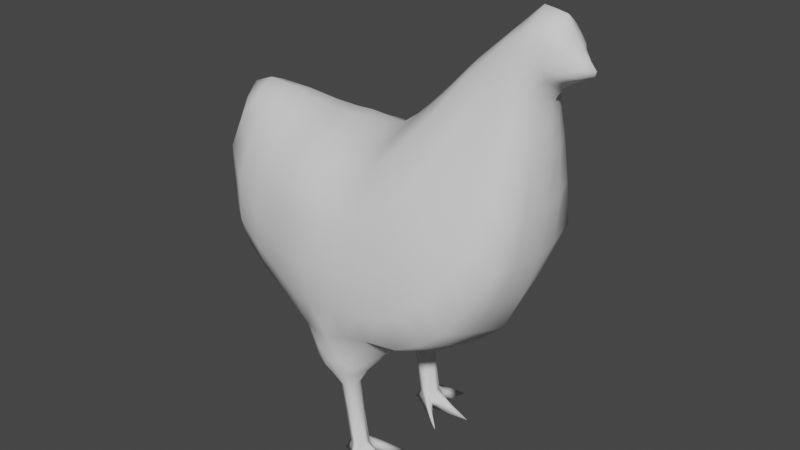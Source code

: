# Source: Chicken.blend  (saved by Blender 2.81.16; exported with 4.5.12 LTS)
import bpy
from mathutils import Matrix  # noqa: F401  (used for matrix-valued properties, if any)

bpy.ops.wm.read_factory_settings(use_empty=True)
scene = bpy.context.scene
scene.name = 'Scene'

# ---- collections
col_collection = bpy.data.collections.new('Collection'); scene.collection.children.link(col_collection)

# ---- world
world_world = bpy.data.worlds.new('World'); scene.world = world_world
world_world.use_nodes = True; world_world.node_tree.nodes.clear()
_N = world_world.node_tree.nodes; _L = world_world.node_tree.links
n0 = _N.new('ShaderNodeOutputWorld'); n0.name = 'World Output'; n0.location = (300, 300)
n1 = _N.new('ShaderNodeBackground'); n1.name = 'Background'; n1.location = (10, 300)
n1.inputs[0].default_value = (0.05088, 0.05088, 0.05088, 1.0)
_L.new(n1.outputs[0], n0.inputs[0])
n0.is_active_output = True
world_world.color = (0.05088, 0.05088, 0.05088)
world_world.use_sun_shadow = False
world_world.sun_shadow_jitter_overblur = 0.0

# ---- meshes
me_cube_001 = bpy.data.meshes.new('Cube.001')
me_cube_001.from_pydata([(-1.743, -1.323, -1.401), (-0.8967, -1.192, 1.119), (-0.7848, -1.389, -1.531), (-0.1731, -1.257, 1.004), (0.2255, -1.161, -1.787), (0.3676, -1.15, 1.061), (1.332, -0.9891, -1.234), (1.0, -0.9154, 1.16), (1.943, -0.8426, -0.5893), (1.932, -0.4857, 1.459), (-2.551, -1.235, -0.8485), (-1.439, -1.028, 1.617), (-3.198, -0.9799, 0.2872), (-1.876, -0.794, 2.154), (-3.23, -0.6492, 1.814), (-2.291, -0.5374, 2.77), (-3.243, -0.4354, 2.574), (-2.802, -0.3684, 3.35), (-3.379, -0.3374, 2.903), (-3.207, -0.3308, 3.598), (-3.549, -0.2973, 2.984), (-3.504, -0.2947, 3.578), (-3.71, -0.2141, 3.024), (-3.702, -0.2162, 3.375), (-1.316, -1.5, -0.1756), (-0.5033, -1.55, -0.4087), (0.3638, -1.468, -0.429), (1.248, -1.23, -0.0704), (2.233, -0.7395, 0.6565), (-2.021, -1.387, 0.3473), (-2.517, -1.07, 1.232), (-2.765, -0.7321, 2.241), (-3.023, -0.5286, 2.941), (-3.32, -0.4175, 3.235), (-3.535, -0.3512, 3.234), (-3.732, -0.223, 3.177), (-0.9664, -0.7549, -2.139), (-0.3666, -1.318, -2.167), (0.06659, -0.933, -2.372), (-0.3663, -0.413, -2.432), (-0.6629, -0.9363, -2.658), (-0.4755, -0.7653, -2.749), (-0.3164, -0.9522, -2.759), (-0.528, -1.134, -2.699), (-0.7791, -1.197, -2.225), (-0.6416, -1.051, -2.676), (-0.6082, -0.8208, -2.699), (-0.7954, -0.4572, -2.342), (-0.3792, -1.063, -2.73), (-0.1747, -1.213, -2.399), (-0.1295, -0.583, -2.481), (-0.366, -0.8157, -2.758), (-0.7686, -0.8332, -3.8), (-0.6461, -0.7774, -3.809), (-0.5493, -0.8225, -3.81), (-0.5026, -0.9528, -3.811), (-0.5595, -1.049, -3.805), (-0.7009, -1.121, -3.798), (-0.8003, -1.032, -3.795), (-0.8075, -0.936, -3.793), (-0.7845, -0.8403, -4.126), (-1.216, -0.3848, -4.134), (-0.5652, -0.8296, -4.135), (-0.3343, -0.9447, -4.136), (-0.5754, -1.056, -4.13), (-0.98, -1.565, -4.124), (-0.8162, -1.039, -4.12), (-1.493, -0.9431, -4.118), (-1.969, -0.696, -1.632), (-1.097, -1.435, 0.4879), (-0.1465, -0.6637, 1.284), (-0.6508, -1.521, -1.03), (-1.225, -1.403, -1.425), (-0.5446, -1.221, 1.02), (0.3501, -0.6146, 1.353), (0.3215, -1.395, -1.101), (-0.3596, -1.334, -1.77), (0.1036, -1.224, 1.045), (0.9634, -0.4834, 1.411), (1.289, -1.188, -0.6952), (0.8583, -1.048, -1.495), (0.6564, -1.041, 1.081), (1.976, -0.2667, 1.587), (2.096, -0.8625, -0.0365), (1.496, -0.6915, 1.326), (1.701, -0.9578, -0.9389), (-2.665, -0.6543, -1.045), (-1.714, -1.271, 1.012), (-1.178, -1.128, 1.357), (-2.153, -1.285, -1.183), (-3.265, -0.5129, 0.2069), (-2.178, -0.9846, 1.724), (-1.666, -0.9108, 1.877), (-2.882, -1.087, -0.2867), (-3.339, -0.3524, 1.824), (-2.516, -0.6637, 2.525), (-2.077, -0.6667, 2.464), (-3.232, -0.8056, 1.078), (-3.325, -0.2453, 2.523), (-2.906, -0.4666, 3.163), (-2.553, -0.4378, 3.062), (-3.222, -0.5245, 2.256), (-3.434, -0.1866, 2.803), (-3.267, -0.3797, 3.42), (-3.007, -0.3471, 3.498), (-3.303, -0.3776, 2.773), (-3.589, -0.1651, 2.918), (-3.52, -0.331, 3.401), (-3.357, -0.3143, 3.594), (-3.463, -0.3178, 2.957), (-3.799, -0.1217, 3.008), (-3.719, -0.2213, 3.282), (-3.614, -0.255, 3.471), (-3.635, -0.2566, 3.005), (-0.8413, -0.6394, 1.417), (0.3438, -0.6815, -2.195), (1.46, -0.5503, -1.517), (2.025, -0.4629, -0.587), (-1.367, -0.5374, 1.87), (-1.778, -0.4189, 2.33), (-2.203, -0.2804, 2.85), (-2.754, -0.1913, 3.402), (-3.189, -0.1666, 3.726), (-3.518, -0.1521, 3.689), (-3.738, -0.1196, 3.378), (-1.547, -1.51, -0.8683), (-0.3429, -1.476, 0.2974), (0.3768, -1.389, 0.3134), (1.127, -1.177, 0.5558), (2.122, -0.5969, 1.147), (-2.313, -1.402, -0.3065), (-2.888, -1.092, 0.7225), (-3.009, -0.7315, 1.984), (-3.138, -0.5164, 2.728), (-3.346, -0.4007, 3.056), (-3.538, -0.3434, 3.097), (-3.722, -0.2218, 3.088), (-3.87, -0.1172, 3.149), (-3.432, -0.3852, 3.245), (-3.629, -0.2952, 3.207), (-3.172, -0.4697, 3.119), (-2.888, -0.6136, 2.631), (-2.655, -0.8928, 1.75), (-1.682, -1.452, 0.04903), (-2.303, -1.253, 0.7558), (1.767, -1.054, 0.2498), (2.398, -0.3738, 0.8871), (0.7957, -1.35, -0.2793), (-0.9178, -1.529, -0.3081), (-0.07162, -1.549, -0.4656), (-0.8747, -1.169, -1.902), (-0.6071, -1.281, -2.155), (-0.06735, -1.121, -2.391), (-0.2595, -0.5164, -2.467), (-0.8818, -0.5399, -2.289), (-0.112, -1.295, -2.006), (-0.01035, -0.2269, -2.436), (-0.5431, -0.7889, -2.725), (-0.3374, -0.8827, -2.759), (-0.4519, -1.105, -2.715), (-0.6578, -0.9947, -2.665), (-0.481, -1.24, -2.447), (-0.4545, -0.6148, -2.555), (-0.7963, -0.9122, -2.403), (-0.1416, -0.949, -2.571), (-0.8591, -1.064, -2.195), (-0.5899, -1.099, -2.688), (-0.7048, -1.141, -2.428), (-0.6394, -0.8766, -2.676), (-0.6127, -0.3834, -2.379), (-0.6917, -0.7023, -2.48), (-0.3426, -1.008, -2.744), (-0.2489, -1.274, -2.325), (-0.2652, -1.152, -2.528), (0.009511, -0.6932, -2.43), (-0.4187, -0.7858, -2.755), (-0.2405, -0.7144, -2.592), (0.1592, -1.059, -2.163), (-0.6102, -1.12, -3.219), (-0.7092, -1.032, -3.206), (-0.7074, -0.8053, -3.805), (-0.5259, -0.8876, -3.811), (-0.6302, -1.085, -3.802), (-0.8039, -0.9838, -3.794), (-0.7506, -1.076, -3.797), (-0.788, -0.8846, -3.797), (-0.531, -1.001, -3.808), (-0.5977, -0.7999, -3.81), (-1.15, -0.9395, -3.955), (-0.7766, -0.8367, -3.963), (-0.4591, -0.8236, -3.263), (-0.5559, -0.7785, -3.259), (-0.4697, -1.05, -3.243), (-0.4128, -0.9532, -3.267), (-0.7169, -0.9366, -3.196), (-0.6777, -0.8341, -3.226), (-1.0, -0.6125, -4.13), (-0.4497, -0.8871, -4.136), (-0.7777, -1.31, -4.127), (-1.155, -0.991, -4.119), (-0.8981, -1.302, -4.122), (-1.139, -0.8917, -4.122), (-0.4549, -1.0, -4.133), (-0.8904, -0.6072, -4.135), (-0.5594, -0.8925, -4.131), (-0.5753, -0.9917, -4.128), (-0.8083, -1.035, -3.958), (-0.4184, -0.9487, -3.974), (-0.5572, -0.8261, -3.973), (-0.5674, -1.053, -3.968), (-0.8404, -1.343, -3.961), (-0.9309, -0.5811, -3.972), (-0.744, -0.7036, -3.972), (-0.8537, -0.7089, -3.967), (-0.7039, -1.198, -3.964), (-0.8244, -1.189, -3.959), (-0.4929, -1.001, -3.971), (-0.7249, -0.7498, -4.133), (-0.6765, -1.151, -4.128), (-0.857, -0.9417, -4.125), (-0.617, -0.8059, -3.243), (-0.6978, -0.8852, -3.211), (-0.5398, -1.086, -3.231), (-0.4354, -0.8883, -3.265), (-0.7137, -0.9846, -3.201), (-0.9634, -0.8881, -3.959), (-0.9793, -0.9874, -3.956), (-0.4878, -0.8874, -3.973), (-0.6603, -1.077, -3.212), (-0.5073, -0.8005, -3.261), (-0.05665, -1.223, -2.237), (-0.3439, -0.6541, -2.577), (-0.191, -1.06, -2.551), (-0.7579, -0.7945, -2.442), (-0.6049, -1.207, -2.433), (-0.1769, -0.8231, -2.586), (-0.7638, -1.043, -2.413), (-0.4405, -1.002, -3.255), (-0.5803, -0.6486, -2.516), (-0.368, -1.209, -2.491), (0.02017, -1.453, 0.2824), (-1.105, -1.527, -0.9445), (0.7347, -1.295, 0.4057), (2.241, -0.4398, 0.1195), (1.655, -0.9158, 0.8503), (-2.631, -1.266, 0.1686), (-1.946, -1.481, -0.6446), (-2.956, -0.8926, 1.384), (-3.064, -0.607, 2.412), (-3.237, -0.4517, 2.928), (-3.626, -0.2907, 3.094), (-3.445, -0.3727, 3.09), (-3.852, -0.118, 3.071), (-1.118, -0.5923, 1.629), (1.024, -0.5949, -1.856), (1.776, -0.5169, -1.121), (-1.985, -0.3494, 2.588), (-1.578, -0.4792, 2.101), (-2.977, -0.1768, 3.576), (-2.482, -0.2306, 3.131), (-3.355, -0.1596, 3.712), (-3.817, -0.1173, 3.256), (-3.633, -0.1351, 3.531), (-3.698, -0.1428, 2.962), (-3.505, -0.176, 2.868), (-3.397, -0.3567, 3.419), (-3.621, -0.2835, 3.341), (-3.089, -0.4195, 3.314), (-3.372, -0.211, 2.691), (-3.323, -0.2947, 2.222), (-2.709, -0.5515, 2.867), (-2.35, -0.8172, 2.129), (-3.34, -0.4348, 1.013), (-2.992, -0.5832, -0.4568), (-1.421, -1.37, 0.7203), (-2.282, -0.6844, -1.41), (-1.963, -1.136, 1.352), (1.731, -1.103, -0.4117), (2.281, -0.2996, 1.357), (0.6145, -0.5597, 1.366), (1.478, -0.3615, 1.527), (0.1055, -0.6421, 1.318), (0.8208, -1.273, -0.921), (-0.5015, -0.6586, 1.326), (-0.7257, -1.462, 0.3657), (-0.1697, -1.505, -1.104), (-1.328, -0.7254, -1.794), (-1.743, 1.323, -1.401), (-0.8967, 1.192, 1.119), (-0.7848, 1.389, -1.531), (-0.1731, 1.257, 1.004), (0.2255, 1.161, -1.787), (0.3676, 1.15, 1.061), (1.332, 0.9891, -1.234), (1.0, 0.9154, 1.16), (1.943, 0.8426, -0.5893), (1.932, 0.4857, 1.459), (-2.551, 1.235, -0.8485), (-1.439, 1.028, 1.617), (-3.198, 0.9799, 0.2872), (-1.876, 0.794, 2.154), (-3.23, 0.6492, 1.814), (-2.291, 0.5374, 2.77), (-3.243, 0.4354, 2.574), (-2.802, 0.3684, 3.35), (-3.379, 0.3374, 2.903), (-3.207, 0.3308, 3.598), (-3.549, 0.2973, 2.984), (-3.504, 0.2947, 3.578), (-3.71, 0.2141, 3.024), (-3.702, 0.2162, 3.375), (-1.917, 0.0, -1.924), (-0.8236, 0.0, 1.628), (-0.9871, 0.0, -2.228), (-0.1616, 0.0, 1.492), (0.3631, 0.0, -2.381), (0.3359, 0.0, 1.512), (1.498, 0.0, -1.536), (0.9793, 0.0, 1.552), (2.134, 0.0, -0.6295), (2.001, 0.0, 1.695), (-2.772, 0.0, -1.238), (-1.339, 0.0, 2.054), (-3.324, 0.0, 0.1567), (-1.727, 0.0, 2.449), (-3.414, 0.0, 1.826), (-2.143, 0.0, 2.897), (-3.399, 0.0, 2.523), (-2.714, 0.0, 3.428), (-3.499, 0.0, 2.721), (-3.171, 0.0, 3.853), (-3.644, 0.0, 2.867), (-3.534, 0.0, 3.793), (-3.91, 0.0, 2.995), (-3.78, 0.0, 3.387), (-1.316, 1.5, -0.1756), (-0.5033, 1.55, -0.4087), (0.3638, 1.468, -0.429), (1.248, 1.23, -0.0704), (2.233, 0.7395, 0.6565), (-2.021, 1.387, 0.3473), (-2.517, 1.07, 1.232), (-2.765, 0.7321, 2.241), (-3.023, 0.5286, 2.941), (-3.32, 0.4175, 3.235), (-3.535, 0.3512, 3.234), (-3.732, 0.223, 3.177), (-4.011, 0.0, 3.124), (2.521, 0.0, 1.097), (-0.9664, 0.7549, -2.139), (-0.3666, 1.318, -2.167), (0.06659, 0.933, -2.372), (-0.3663, 0.413, -2.432), (-0.6629, 0.9363, -2.658), (-0.4755, 0.7653, -2.749), (-0.3164, 0.9522, -2.759), (-0.528, 1.134, -2.699), (-0.7791, 1.197, -2.225), (-0.6416, 1.051, -2.676), (-0.6082, 0.8208, -2.699), (-0.7954, 0.4572, -2.342), (-0.3792, 1.063, -2.73), (-0.1747, 1.213, -2.399), (-0.1295, 0.583, -2.481), (-0.366, 0.8157, -2.758), (-0.7686, 0.8332, -3.8), (-0.6461, 0.7774, -3.809), (-0.5493, 0.8225, -3.81), (-0.5026, 0.9528, -3.811), (-0.5595, 1.049, -3.805), (-0.7009, 1.121, -3.798), (-0.8003, 1.032, -3.795), (-0.8075, 0.936, -3.793), (-0.7845, 0.8403, -4.126), (-1.216, 0.3848, -4.134), (-0.5652, 0.8296, -4.135), (-0.3343, 0.9447, -4.136), (-0.5754, 1.056, -4.13), (-0.98, 1.565, -4.124), (-0.8162, 1.039, -4.12), (-1.493, 0.9431, -4.118), (-1.969, 0.696, -1.632), (-1.097, 1.435, 0.4879), (-0.1465, 0.6637, 1.284), (-0.6508, 1.521, -1.03), (-1.225, 1.403, -1.425), (-0.5446, 1.221, 1.02), (0.3501, 0.6146, 1.353), (0.3215, 1.395, -1.101), (-0.3596, 1.334, -1.77), (0.1036, 1.224, 1.045), (0.9634, 0.4834, 1.411), (1.289, 1.188, -0.6952), (0.8583, 1.048, -1.495), (0.6564, 1.041, 1.081), (1.976, 0.2667, 1.587), (2.096, 0.8625, -0.0365), (1.496, 0.6915, 1.326), (1.701, 0.9578, -0.9389), (-2.665, 0.6543, -1.045), (-1.714, 1.271, 1.012), (-1.178, 1.128, 1.357), (-2.153, 1.285, -1.183), (-3.265, 0.5129, 0.2069), (-2.178, 0.9846, 1.724), (-1.666, 0.9108, 1.877), (-2.882, 1.087, -0.2867), (-3.339, 0.3524, 1.824), (-2.516, 0.6637, 2.525), (-2.077, 0.6667, 2.464), (-3.232, 0.8056, 1.078), (-3.325, 0.2453, 2.523), (-2.906, 0.4666, 3.163), (-2.553, 0.4378, 3.062), (-3.222, 0.5245, 2.256), (-3.434, 0.1866, 2.803), (-3.267, 0.3797, 3.42), (-3.007, 0.3471, 3.498), (-3.303, 0.3776, 2.773), (-3.589, 0.1651, 2.918), (-3.52, 0.331, 3.401), (-3.357, 0.3143, 3.594), (-3.463, 0.3178, 2.957), (-3.799, 0.1217, 3.008), (-3.719, 0.2213, 3.282), (-3.614, 0.255, 3.471), (-3.635, 0.2566, 3.005), (-0.8413, 0.6394, 1.417), (0.3438, 0.6815, -2.195), (1.46, 0.5503, -1.517), (2.025, 0.4629, -0.587), (-1.367, 0.5374, 1.87), (-1.778, 0.4189, 2.33), (-2.203, 0.2804, 2.85), (-2.754, 0.1913, 3.402), (-3.189, 0.1666, 3.726), (-3.518, 0.1521, 3.689), (-3.738, 0.1196, 3.378), (-3.779, 0.0, 2.933), (-3.655, 0.0, 3.582), (-3.992, 0.0, 3.053), (-3.558, 0.0, 2.796), (-3.354, 0.0, 3.827), (-3.444, 0.0, 2.64), (-3.402, 0.0, 2.232), (-2.432, 0.0, 3.167), (-2.951, 0.0, 3.648), (-3.407, 0.0, 0.9959), (-3.083, 0.0, -0.5728), (-1.54, 0.0, 2.257), (-1.93, 0.0, 2.67), (-2.347, 0.0, -1.613), (1.86, 0.0, -1.176), (2.365, 0.0, 0.2295), (0.6016, 0.0, 1.507), (1.051, 0.0, -1.866), (1.487, 0.0, 1.649), (0.09244, 0.0, 1.501), (-0.502, 0.0, 1.527), (-1.648, 0.0, -2.045), (-1.095, 0.0, 1.828), (-1.547, 1.51, -0.8683), (-0.3429, 1.476, 0.2974), (0.3768, 1.389, 0.3134), (1.127, 1.177, 0.5558), (2.122, 0.5969, 1.147), (-2.313, 1.402, -0.3065), (-2.888, 1.092, 0.7225), (-3.009, 0.7315, 1.984), (-3.138, 0.5164, 2.728), (-3.346, 0.4007, 3.056), (-3.538, 0.3434, 3.097), (-3.722, 0.2218, 3.088), (-3.913, 0.0, 3.24), (2.372, 0.0, 1.546), (-3.87, 0.1172, 3.149), (-3.432, 0.3852, 3.245), (-3.629, 0.2952, 3.207), (-3.172, 0.4697, 3.119), (-2.888, 0.6136, 2.631), (-2.655, 0.8928, 1.75), (-1.682, 1.452, 0.04903), (-2.303, 1.253, 0.7558), (1.767, 1.054, 0.2498), (2.398, 0.3738, 0.8871), (0.7957, 1.35, -0.2793), (-0.9178, 1.529, -0.3081), (-0.07162, 1.549, -0.4656), (-0.8747, 1.169, -1.902), (-0.6071, 1.281, -2.155), (-0.06735, 1.121, -2.391), (-0.2595, 0.5164, -2.467), (-0.8818, 0.5399, -2.289), (-0.3184, 0.0, -2.379), (-0.112, 1.295, -2.006), (-0.01035, 0.2269, -2.436), (-0.5431, 0.7889, -2.725), (-0.3374, 0.8827, -2.759), (-0.4519, 1.105, -2.715), (-0.6578, 0.9947, -2.665), (-0.481, 1.24, -2.447), (-0.4545, 0.6148, -2.555), (-0.7963, 0.9122, -2.403), (-0.1416, 0.949, -2.571), (-0.8591, 1.064, -2.195), (-0.5899, 1.099, -2.688), (-0.7048, 1.141, -2.428), (-0.6394, 0.8766, -2.676), (-0.6127, 0.3834, -2.379), (-0.6917, 0.7023, -2.48), (-0.3426, 1.008, -2.744), (-0.2489, 1.274, -2.325), (-0.2652, 1.152, -2.528), (0.009511, 0.6932, -2.43), (-0.4187, 0.7858, -2.755), (-0.2405, 0.7144, -2.592), (0.1592, 1.059, -2.163), (-0.6102, 1.12, -3.219), (-0.7092, 1.032, -3.206), (-0.7074, 0.8053, -3.805), (-0.5259, 0.8876, -3.811), (-0.6302, 1.085, -3.802), (-0.8039, 0.9838, -3.794), (-0.7506, 1.076, -3.797), (-0.788, 0.8846, -3.797), (-0.531, 1.001, -3.808), (-0.5977, 0.7999, -3.81), (-1.15, 0.9395, -3.955), (-0.7766, 0.8367, -3.963), (-0.4591, 0.8236, -3.263), (-0.5559, 0.7785, -3.259), (-0.4697, 1.05, -3.243), (-0.4128, 0.9532, -3.267), (-0.7169, 0.9366, -3.196), (-0.6777, 0.8341, -3.226), (-1.0, 0.6125, -4.13), (-0.4497, 0.8871, -4.136), (-0.7777, 1.31, -4.127), (-1.155, 0.991, -4.119), (-0.8981, 1.302, -4.122), (-1.139, 0.8917, -4.122), (-0.4549, 1.0, -4.133), (-0.8904, 0.6072, -4.135), (-0.5594, 0.8925, -4.131), (-0.5753, 0.9917, -4.128), (-0.8083, 1.035, -3.958), (-0.4184, 0.9487, -3.974), (-0.5572, 0.8261, -3.973), (-0.5674, 1.053, -3.968), (-0.8404, 1.343, -3.961), (-0.9309, 0.5811, -3.972), (-0.744, 0.7036, -3.972), (-0.8537, 0.7089, -3.967), (-0.7039, 1.198, -3.964), (-0.8244, 1.189, -3.959), (-0.4929, 1.001, -3.971), (-0.7249, 0.7498, -4.133), (-0.6765, 1.151, -4.128), (-0.857, 0.9417, -4.125), (-0.617, 0.8059, -3.243), (-0.6978, 0.8852, -3.211), (-0.5398, 1.086, -3.231), (-0.4354, 0.8883, -3.265), (-0.7137, 0.9846, -3.201), (-0.9634, 0.8881, -3.959), (-0.9793, 0.9874, -3.956), (-0.4878, 0.8874, -3.973), (-0.6603, 1.077, -3.212), (-0.5073, 0.8005, -3.261), (-0.05665, 1.223, -2.237), (-0.3439, 0.6541, -2.577), (-0.191, 1.06, -2.551), (-0.7579, 0.7945, -2.442), (-0.6049, 1.207, -2.433), (-0.1769, 0.8231, -2.586), (-0.7638, 1.043, -2.413), (-0.4405, 1.002, -3.255), (-0.5803, 0.6486, -2.516), (-0.368, 1.209, -2.491), (0.02017, 1.453, 0.2824), (-1.105, 1.527, -0.9445), (0.7347, 1.295, 0.4057), (2.241, 0.4398, 0.1195), (1.655, 0.9158, 0.8503), (-2.631, 1.266, 0.1686), (-1.946, 1.481, -0.6446), (-2.956, 0.8926, 1.384), (-3.064, 0.607, 2.412), (-3.237, 0.4517, 2.928), (-3.626, 0.2907, 3.094), (-3.445, 0.3727, 3.09), (-3.852, 0.118, 3.071), (-1.118, 0.5923, 1.629), (1.024, 0.5949, -1.856), (1.776, 0.5169, -1.121), (-1.985, 0.3494, 2.588), (-1.578, 0.4792, 2.101), (-2.977, 0.1768, 3.576), (-2.482, 0.2306, 3.131), (-3.355, 0.1596, 3.712), (-3.817, 0.1173, 3.256), (-3.633, 0.1351, 3.531), (-3.698, 0.1428, 2.962), (-3.505, 0.176, 2.868), (-3.397, 0.3567, 3.419), (-3.621, 0.2835, 3.341), (-3.089, 0.4195, 3.314), (-3.372, 0.211, 2.691), (-3.323, 0.2947, 2.222), (-2.709, 0.5515, 2.867), (-2.35, 0.8172, 2.129), (-3.34, 0.4348, 1.013), (-2.992, 0.5832, -0.4568), (-1.421, 1.37, 0.7203), (-2.282, 0.6844, -1.41), (-1.963, 1.136, 1.352), (1.731, 1.103, -0.4117), (2.281, 0.2996, 1.357), (0.6145, 0.5597, 1.366), (1.478, 0.3615, 1.527), (0.1055, 0.6421, 1.318), (0.8208, 1.273, -0.921), (-0.5015, 0.6586, 1.326), (-0.7257, 1.462, 0.3657), (-0.1697, 1.505, -1.104), (-1.328, 0.7254, -1.794)], [], [(285, 76, 4, 75), (284, 73, 1, 69), (311, 459, 286, 68), (283, 114, 1, 73), (282, 80, 6, 79), (281, 77, 5, 74), (280, 84, 9, 82), (279, 81, 7, 78), (278, 82, 9, 129), (277, 85, 8, 83), (276, 92, 13, 91), (275, 89, 10, 86), (274, 88, 11, 87), (273, 93, 12, 90), (272, 97, 14, 94), (271, 96, 15, 95), (270, 100, 17, 99), (269, 101, 16, 98), (268, 105, 18, 102), (267, 104, 19, 103), (266, 112, 23, 111), (265, 108, 21, 107), (264, 109, 20, 106), (263, 113, 22, 110), (262, 439, 334, 124), (261, 124, 334, 473), (260, 442, 332, 123), (259, 445, 328, 121), (258, 446, 330, 122), (257, 449, 324, 119), (256, 450, 326, 120), (255, 452, 319, 117), (254, 455, 317, 116), (253, 460, 322, 118), (252, 137, 347, 440), (251, 138, 34, 135), (250, 139, 35, 136), (249, 140, 33, 134), (248, 141, 32, 133), (247, 142, 31, 132), (246, 143, 29, 130), (245, 144, 30, 131), (244, 145, 28, 129), (243, 146, 28, 83), (242, 147, 27, 128), (241, 148, 24, 125), (240, 149, 26, 127), (239, 159, 48, 173), (156, 315, 115), (37, 155, 76), (169, 47, 313), (238, 157, 46, 170), (237, 192, 56, 186), (236, 160, 45, 167), (235, 158, 51, 176), (234, 166, 43, 161), (233, 168, 40, 163), (232, 171, 42, 164), (231, 175, 41, 162), (230, 172, 49, 152), (229, 190, 54, 187), (228, 179, 58, 184), (227, 207, 63, 197), (226, 188, 67, 199), (225, 189, 60, 201), (224, 194, 59, 183), (223, 193, 55, 181), (222, 178, 57, 182), (221, 195, 52, 185), (220, 191, 53, 180), (219, 204, 63, 205), (218, 202, 64, 198), (217, 196, 61, 203), (216, 209, 64, 202), (215, 206, 66, 200), (214, 210, 65, 198), (213, 211, 61, 196), (212, 208, 62, 203), (211, 212, 203, 61), (53, 187, 212, 211), (187, 54, 208, 212), (189, 213, 196, 60), (52, 180, 213, 189), (180, 53, 211, 213), (209, 214, 198, 64), (56, 182, 214, 209), (182, 57, 210, 214), (210, 215, 200, 65), (57, 184, 215, 210), (184, 58, 206, 215), (207, 216, 202, 63), (55, 186, 216, 207), (186, 56, 209, 216), (197, 217, 203, 62), (63, 204, 217, 197), (204, 60, 196, 217), (200, 218, 198, 65), (66, 205, 218, 200), (205, 63, 202, 218), (199, 219, 205, 66), (67, 201, 219, 199), (201, 60, 204, 219), (195, 220, 180, 52), (46, 157, 220, 195), (157, 41, 191, 220), (194, 221, 185, 59), (40, 168, 221, 194), (168, 46, 195, 221), (192, 222, 182, 56), (48, 159, 222, 192), (159, 43, 178, 222), (190, 223, 181, 54), (51, 158, 223, 190), (158, 42, 193, 223), (179, 224, 183, 58), (45, 160, 224, 179), (160, 40, 194, 224), (188, 225, 201, 67), (59, 185, 225, 188), (185, 52, 189, 225), (206, 226, 199, 66), (58, 183, 226, 206), (183, 59, 188, 226), (208, 227, 197, 62), (54, 181, 227, 208), (181, 55, 207, 227), (178, 228, 184, 57), (43, 166, 228, 178), (166, 45, 179, 228), (191, 229, 187, 53), (41, 175, 229, 191), (175, 51, 190, 229), (177, 230, 152, 38), (4, 155, 230, 177), (155, 37, 172, 230), (153, 231, 162, 39), (50, 176, 231, 153), (176, 51, 175, 231), (152, 232, 164, 38), (49, 173, 232, 152), (173, 48, 171, 232), (154, 233, 163, 36), (47, 170, 233, 154), (170, 46, 168, 233), (151, 234, 161, 37), (44, 167, 234, 151), (167, 45, 166, 234), (174, 235, 176, 50), (38, 164, 235, 174), (164, 42, 158, 235), (165, 236, 167, 44), (36, 163, 236, 165), (163, 40, 160, 236), (193, 237, 186, 55), (42, 171, 237, 193), (171, 48, 192, 237), (169, 238, 170, 47), (39, 162, 238, 169), (162, 41, 157, 238), (172, 239, 173, 49), (37, 161, 239, 172), (161, 43, 159, 239), (77, 240, 127, 5), (3, 126, 240, 77), (126, 25, 149, 240), (72, 241, 125, 0), (2, 71, 241, 72), (71, 25, 148, 241), (81, 242, 128, 7), (5, 127, 242, 81), (127, 26, 147, 242), (117, 243, 83, 8), (319, 453, 243, 117), (453, 348, 146, 243), (84, 244, 129, 9), (7, 128, 244, 84), (128, 27, 145, 244), (93, 245, 131, 12), (10, 130, 245, 93), (130, 29, 144, 245), (89, 246, 130, 10), (0, 125, 246, 89), (125, 24, 143, 246), (97, 247, 132, 14), (12, 131, 247, 97), (131, 30, 142, 247), (101, 248, 133, 16), (14, 132, 248, 101), (132, 31, 141, 248), (105, 249, 134, 18), (16, 133, 249, 105), (133, 32, 140, 249), (113, 250, 136, 22), (20, 135, 250, 113), (135, 34, 139, 250), (109, 251, 135, 20), (18, 134, 251, 109), (134, 33, 138, 251), (110, 252, 440, 333), (22, 136, 252, 110), (136, 35, 137, 252), (88, 253, 118, 11), (1, 114, 253, 88), (114, 312, 460, 253), (80, 254, 116, 6), (4, 115, 254, 80), (115, 315, 455, 254), (85, 255, 117, 8), (6, 116, 255, 85), (116, 317, 452, 255), (96, 256, 120, 15), (13, 119, 256, 96), (119, 324, 450, 256), (92, 257, 119, 13), (11, 118, 257, 92), (118, 322, 449, 257), (104, 258, 122, 19), (17, 121, 258, 104), (121, 328, 446, 258), (100, 259, 121, 17), (15, 120, 259, 100), (120, 326, 445, 259), (108, 260, 123, 21), (19, 122, 260, 108), (122, 330, 442, 260), (137, 261, 473, 347), (35, 111, 261, 137), (111, 23, 124, 261), (112, 262, 124, 23), (21, 123, 262, 112), (123, 332, 439, 262), (438, 263, 110, 333), (331, 106, 263, 438), (106, 20, 113, 263), (441, 264, 106, 331), (329, 102, 264, 441), (102, 18, 109, 264), (138, 265, 107, 34), (33, 103, 265, 138), (103, 19, 108, 265), (139, 266, 111, 35), (34, 107, 266, 139), (107, 21, 112, 266), (140, 267, 103, 33), (32, 99, 267, 140), (99, 17, 104, 267), (443, 268, 102, 329), (327, 98, 268, 443), (98, 16, 105, 268), (444, 269, 98, 327), (325, 94, 269, 444), (94, 14, 101, 269), (141, 270, 99, 32), (31, 95, 270, 141), (95, 15, 100, 270), (142, 271, 95, 31), (30, 91, 271, 142), (91, 13, 96, 271), (447, 272, 94, 325), (323, 90, 272, 447), (90, 12, 97, 272), (448, 273, 90, 323), (321, 86, 273, 448), (86, 10, 93, 273), (143, 274, 87, 29), (24, 69, 274, 143), (69, 1, 88, 274), (451, 275, 86, 321), (311, 68, 275, 451), (68, 0, 89, 275), (144, 276, 91, 30), (29, 87, 276, 144), (87, 11, 92, 276), (145, 277, 83, 28), (27, 79, 277, 145), (79, 6, 85, 277), (146, 278, 129, 28), (348, 474, 278, 146), (474, 320, 82, 278), (454, 279, 78, 318), (316, 74, 279, 454), (74, 5, 81, 279), (456, 280, 82, 320), (318, 78, 280, 456), (78, 7, 84, 280), (457, 281, 74, 316), (314, 70, 281, 457), (70, 3, 77, 281), (147, 282, 79, 27), (26, 75, 282, 147), (75, 4, 80, 282), (70, 283, 73, 3), (314, 458, 283, 70), (458, 312, 114, 283), (148, 284, 69, 24), (25, 126, 284, 148), (126, 3, 73, 284), (149, 285, 75, 26), (25, 71, 285, 149), (71, 2, 76, 285), (72, 286, 150), (286, 313, 36), (68, 286, 72, 0), (155, 4, 76), (150, 286, 36), (150, 2, 72), (150, 76, 2), (76, 150, 151), (150, 36, 165), (44, 150, 165), (44, 151, 150), (151, 37, 76), (286, 459, 313), (36, 313, 154), (313, 493, 169), (154, 313, 47), (493, 315, 156), (156, 39, 493), (39, 169, 493), (177, 38, 115), (38, 174, 115), (50, 153, 156), (153, 39, 156), (174, 50, 156), (115, 174, 156), (115, 4, 177), (624, 388, 291, 389), (623, 382, 288, 386), (311, 381, 625, 459), (622, 386, 288, 427), (621, 392, 293, 393), (620, 387, 292, 390), (619, 395, 296, 397), (618, 391, 294, 394), (617, 465, 296, 395), (616, 396, 295, 398), (615, 404, 300, 405), (614, 399, 297, 402), (613, 400, 298, 401), (612, 403, 299, 406), (611, 407, 301, 410), (610, 408, 302, 409), (609, 412, 304, 413), (608, 411, 303, 414), (607, 415, 305, 418), (606, 416, 306, 417), (605, 424, 310, 425), (604, 420, 308, 421), (603, 419, 307, 422), (602, 423, 309, 426), (601, 437, 334, 439), (600, 473, 334, 437), (599, 436, 332, 442), (598, 434, 328, 445), (597, 435, 330, 446), (596, 432, 324, 449), (595, 433, 326, 450), (594, 430, 319, 452), (593, 429, 317, 455), (592, 431, 322, 460), (591, 440, 347, 475), (590, 471, 345, 476), (589, 472, 346, 477), (588, 470, 344, 478), (587, 469, 343, 479), (586, 468, 342, 480), (585, 466, 340, 481), (584, 467, 341, 482), (583, 465, 339, 483), (582, 396, 339, 484), (581, 464, 338, 485), (580, 461, 335, 486), (579, 463, 337, 487), (578, 512, 361, 498), (495, 428, 315), (350, 389, 494), (508, 313, 360), (577, 509, 359, 496), (576, 525, 369, 531), (575, 506, 358, 499), (574, 515, 364, 497), (573, 500, 356, 505), (572, 502, 353, 507), (571, 503, 355, 510), (570, 501, 354, 514), (569, 490, 362, 511), (568, 526, 367, 529), (567, 523, 371, 518), (566, 536, 376, 546), (565, 538, 380, 527), (564, 540, 373, 528), (563, 522, 372, 533), (562, 520, 368, 532), (561, 521, 370, 517), (560, 524, 365, 534), (559, 519, 366, 530), (558, 544, 376, 543), (557, 537, 377, 541), (556, 542, 374, 535), (555, 541, 377, 548), (554, 539, 379, 545), (553, 537, 378, 549), (552, 535, 374, 550), (551, 542, 375, 547), (550, 374, 542, 551), (366, 550, 551, 526), (526, 551, 547, 367), (528, 373, 535, 552), (365, 528, 552, 519), (519, 552, 550, 366), (548, 377, 537, 553), (369, 548, 553, 521), (521, 553, 549, 370), (549, 378, 539, 554), (370, 549, 554, 523), (523, 554, 545, 371), (546, 376, 541, 555), (368, 546, 555, 525), (525, 555, 548, 369), (536, 375, 542, 556), (376, 536, 556, 543), (543, 556, 535, 373), (539, 378, 537, 557), (379, 539, 557, 544), (544, 557, 541, 376), (538, 379, 544, 558), (380, 538, 558, 540), (540, 558, 543, 373), (534, 365, 519, 559), (359, 534, 559, 496), (496, 559, 530, 354), (533, 372, 524, 560), (353, 533, 560, 507), (507, 560, 534, 359), (531, 369, 521, 561), (361, 531, 561, 498), (498, 561, 517, 356), (529, 367, 520, 562), (364, 529, 562, 497), (497, 562, 532, 355), (518, 371, 522, 563), (358, 518, 563, 499), (499, 563, 533, 353), (527, 380, 540, 564), (372, 527, 564, 524), (524, 564, 528, 365), (545, 379, 538, 565), (371, 545, 565, 522), (522, 565, 527, 372), (547, 375, 536, 566), (367, 547, 566, 520), (520, 566, 546, 368), (517, 370, 523, 567), (356, 517, 567, 505), (505, 567, 518, 358), (530, 366, 526, 568), (354, 530, 568, 514), (514, 568, 529, 364), (516, 351, 490, 569), (291, 516, 569, 494), (494, 569, 511, 350), (491, 352, 501, 570), (363, 491, 570, 515), (515, 570, 514, 364), (490, 351, 503, 571), (362, 490, 571, 512), (512, 571, 510, 361), (492, 349, 502, 572), (360, 492, 572, 509), (509, 572, 507, 359), (489, 350, 500, 573), (357, 489, 573, 506), (506, 573, 505, 358), (513, 363, 515, 574), (351, 513, 574, 503), (503, 574, 497, 355), (504, 357, 506, 575), (349, 504, 575, 502), (502, 575, 499, 353), (532, 368, 525, 576), (355, 532, 576, 510), (510, 576, 531, 361), (508, 360, 509, 577), (352, 508, 577, 501), (501, 577, 496, 354), (511, 362, 512, 578), (350, 511, 578, 500), (500, 578, 498, 356), (390, 292, 463, 579), (290, 390, 579, 462), (462, 579, 487, 336), (385, 287, 461, 580), (289, 385, 580, 384), (384, 580, 486, 336), (394, 294, 464, 581), (292, 394, 581, 463), (463, 581, 485, 337), (430, 295, 396, 582), (319, 430, 582, 453), (453, 582, 484, 348), (397, 296, 465, 583), (294, 397, 583, 464), (464, 583, 483, 338), (406, 299, 467, 584), (297, 406, 584, 466), (466, 584, 482, 340), (402, 297, 466, 585), (287, 402, 585, 461), (461, 585, 481, 335), (410, 301, 468, 586), (299, 410, 586, 467), (467, 586, 480, 341), (414, 303, 469, 587), (301, 414, 587, 468), (468, 587, 479, 342), (418, 305, 470, 588), (303, 418, 588, 469), (469, 588, 478, 343), (426, 309, 472, 589), (307, 426, 589, 471), (471, 589, 477, 345), (422, 307, 471, 590), (305, 422, 590, 470), (470, 590, 476, 344), (423, 333, 440, 591), (309, 423, 591, 472), (472, 591, 475, 346), (401, 298, 431, 592), (288, 401, 592, 427), (427, 592, 460, 312), (393, 293, 429, 593), (291, 393, 593, 428), (428, 593, 455, 315), (398, 295, 430, 594), (293, 398, 594, 429), (429, 594, 452, 317), (409, 302, 433, 595), (300, 409, 595, 432), (432, 595, 450, 324), (405, 300, 432, 596), (298, 405, 596, 431), (431, 596, 449, 322), (417, 306, 435, 597), (304, 417, 597, 434), (434, 597, 446, 328), (413, 304, 434, 598), (302, 413, 598, 433), (433, 598, 445, 326), (421, 308, 436, 599), (306, 421, 599, 435), (435, 599, 442, 330), (475, 347, 473, 600), (346, 475, 600, 424), (424, 600, 437, 310), (425, 310, 437, 601), (308, 425, 601, 436), (436, 601, 439, 332), (438, 333, 423, 602), (331, 438, 602, 419), (419, 602, 426, 307), (441, 331, 419, 603), (329, 441, 603, 415), (415, 603, 422, 305), (476, 345, 420, 604), (344, 476, 604, 416), (416, 604, 421, 306), (477, 346, 424, 605), (345, 477, 605, 420), (420, 605, 425, 308), (478, 344, 416, 606), (343, 478, 606, 412), (412, 606, 417, 304), (443, 329, 415, 607), (327, 443, 607, 411), (411, 607, 418, 303), (444, 327, 411, 608), (325, 444, 608, 407), (407, 608, 414, 301), (479, 343, 412, 609), (342, 479, 609, 408), (408, 609, 413, 302), (480, 342, 408, 610), (341, 480, 610, 404), (404, 610, 409, 300), (447, 325, 407, 611), (323, 447, 611, 403), (403, 611, 410, 299), (448, 323, 403, 612), (321, 448, 612, 399), (399, 612, 406, 297), (481, 340, 400, 613), (335, 481, 613, 382), (382, 613, 401, 288), (451, 321, 399, 614), (311, 451, 614, 381), (381, 614, 402, 287), (482, 341, 404, 615), (340, 482, 615, 400), (400, 615, 405, 298), (483, 339, 396, 616), (338, 483, 616, 392), (392, 616, 398, 293), (484, 339, 465, 617), (348, 484, 617, 474), (474, 617, 395, 320), (454, 318, 391, 618), (316, 454, 618, 387), (387, 618, 394, 292), (456, 320, 395, 619), (318, 456, 619, 391), (391, 619, 397, 294), (457, 316, 387, 620), (314, 457, 620, 383), (383, 620, 390, 290), (485, 338, 392, 621), (337, 485, 621, 388), (388, 621, 393, 291), (383, 290, 386, 622), (314, 383, 622, 458), (458, 622, 427, 312), (486, 335, 382, 623), (336, 486, 623, 462), (462, 623, 386, 290), (487, 337, 388, 624), (336, 487, 624, 384), (384, 624, 389, 289), (385, 488, 625), (625, 349, 313), (381, 287, 385, 625), (494, 389, 291), (488, 349, 625), (488, 385, 289), (488, 289, 389), (389, 489, 488), (488, 504, 349), (357, 504, 488), (357, 488, 489), (489, 389, 350), (625, 313, 459), (349, 492, 313), (313, 508, 493), (492, 360, 313), (493, 495, 315), (495, 493, 352), (352, 493, 508), (516, 428, 351), (351, 428, 513), (363, 495, 491), (491, 495, 352), (513, 495, 363), (428, 495, 513), (428, 516, 291)])
me_cube_001.polygons.foreach_set('use_smooth', [True] * 652)
_uv = me_cube_001.uv_layers.new(name='UVMap')
_uv.uv.foreach_set('vector', [0.4375, 0.75, 0.375, 0.75, 0.375, 0.75, 0.4375, 0.75, 0.5625, 0.875, 0.625, 0.875, 0.625, 1.0, 0.5625, 1.0, 0.125, 0.625, 0.2564, 0.625, 0.2531, 0.6888, 0.125, 0.6875, 0.75, 0.6875, 0.875, 0.6875, 0.875, 0.75, 0.75, 0.75, 0.4375, 0.75, 0.375, 0.75, 0.375, 0.75, 0.4375, 0.75, 0.625, 0.6875, 0.625, 0.75, 0.625, 0.75, 0.625, 0.6875, 0.625, 0.6875, 0.625, 0.75, 0.625, 0.75, 0.625, 0.6875, 0.625, 0.6875, 0.625, 0.75, 0.625, 0.75, 0.625, 0.6875, 0.5625, 0.6875, 0.625, 0.6875, 0.625, 0.75, 0.5625, 0.75, 0.4375, 0.75, 0.375, 0.75, 0.375, 0.75, 0.4375, 0.75, 0.5625, 1.0, 0.625, 1.0, 0.625, 1.0, 0.5625, 1.0, 0.125, 0.6875, 0.125, 0.75, 0.125, 0.75, 0.125, 0.6875, 0.5625, 1.0, 0.625, 1.0, 0.625, 1.0, 0.5625, 1.0, 0.125, 0.6875, 0.125, 0.75, 0.125, 0.75, 0.125, 0.6875, 0.125, 0.6875, 0.125, 0.75, 0.125, 0.75, 0.125, 0.6875, 0.5625, 1.0, 0.625, 1.0, 0.625, 1.0, 0.5625, 1.0, 0.5625, 1.0, 0.625, 1.0, 0.625, 1.0, 0.5625, 1.0, 0.125, 0.6875, 0.125, 0.75, 0.125, 0.75, 0.125, 0.6875, 0.125, 0.6875, 0.125, 0.75, 0.125, 0.75, 0.125, 0.6875, 0.5625, 1.0, 0.625, 1.0, 0.625, 1.0, 0.5625, 1.0, 0.5625, 1.0, 0.625, 1.0, 0.625, 1.0, 0.5625, 1.0, 0.5625, 1.0, 0.625, 1.0, 0.625, 1.0, 0.5625, 1.0, 0.125, 0.6875, 0.125, 0.75, 0.125, 0.75, 0.125, 0.6875, 0.125, 0.6875, 0.125, 0.75, 0.125, 0.75, 0.125, 0.6875, 0.875, 0.6875, 0.875, 0.625, 0.875, 0.625, 0.875, 0.6875, 0.5625, 0.0625, 0.625, 0.0625, 0.625, 0.125, 0.5625, 0.125, 0.875, 0.6875, 0.875, 0.625, 0.875, 0.625, 0.875, 0.6875, 0.875, 0.6875, 0.875, 0.625, 0.875, 0.625, 0.875, 0.6875, 0.875, 0.6875, 0.875, 0.625, 0.875, 0.625, 0.875, 0.6875, 0.875, 0.6875, 0.875, 0.625, 0.875, 0.625, 0.875, 0.6875, 0.875, 0.6875, 0.875, 0.625, 0.875, 0.625, 0.875, 0.6875, 0.375, 0.6875, 0.375, 0.625, 0.375, 0.625, 0.375, 0.6875, 0.375, 0.6875, 0.375, 0.625, 0.375, 0.625, 0.375, 0.6875, 0.875, 0.6875, 0.875, 0.625, 0.875, 0.625, 0.875, 0.6875, 0.4375, 0.0625, 0.5, 0.0625, 0.5, 0.125, 0.4375, 0.125, 0.4375, 1.0, 0.5, 1.0, 0.5, 1.0, 0.4375, 1.0, 0.4375, 1.0, 0.5, 1.0, 0.5, 1.0, 0.4375, 1.0, 0.4375, 1.0, 0.5, 1.0, 0.5, 1.0, 0.4375, 1.0, 0.4375, 1.0, 0.5, 1.0, 0.5, 1.0, 0.4375, 1.0, 0.4375, 1.0, 0.5, 1.0, 0.5, 1.0, 0.4375, 1.0, 0.4375, 1.0, 0.5, 1.0, 0.5, 1.0, 0.4375, 1.0, 0.4375, 1.0, 0.5, 1.0, 0.5, 1.0, 0.4375, 1.0, 0.5625, 0.75, 0.5, 0.75, 0.5, 0.75, 0.5625, 0.75, 0.4375, 0.6875, 0.5, 0.6875, 0.5, 0.75, 0.4375, 0.75, 0.5625, 0.75, 0.5, 0.75, 0.5, 0.75, 0.5625, 0.75, 0.4375, 0.875, 0.5, 0.875, 0.5, 1.0, 0.4375, 1.0, 0.5625, 0.75, 0.5, 0.75, 0.5, 0.75, 0.5625, 0.75, 0.375, 0.6994, 0.375, 0.6944, 0.375, 0.6906, 0.375, 0.6946, 0.375, 0.6391, 0.375, 0.625, 0.375, 0.6875, 0.375, 0.7101, 0.375, 0.7301, 0.375, 0.75, 0.375, 0.661, 0.375, 0.6688, 0.375, 0.625, 0.375, 0.6665, 0.375, 0.6719, 0.375, 0.6766, 0.375, 0.6727, 0.375, 0.6871, 0.375, 0.6906, 0.375, 0.6906, 0.375, 0.6871, 0.375, 0.6891, 0.375, 0.688, 0.375, 0.6909, 0.375, 0.6938, 0.375, 0.6781, 0.375, 0.679, 0.375, 0.6744, 0.375, 0.6716, 0.375, 0.699, 0.375, 0.6945, 0.375, 0.6982, 0.375, 0.7041, 0.375, 0.6785, 0.375, 0.6808, 0.375, 0.6851, 0.375, 0.6844, 0.375, 0.6896, 0.375, 0.6871, 0.375, 0.6835, 0.375, 0.6846, 0.375, 0.6659, 0.375, 0.6708, 0.375, 0.6672, 0.375, 0.6603, 0.375, 0.7111, 0.375, 0.7044, 0.375, 0.6986, 0.375, 0.6921, 0.375, 0.6708, 0.375, 0.6744, 0.375, 0.6744, 0.375, 0.6708, 0.375, 0.6945, 0.375, 0.6909, 0.375, 0.6909, 0.375, 0.6945, 0.375, 0.679, 0.375, 0.6835, 0.375, 0.6835, 0.375, 0.679, 0.375, 0.688, 0.375, 0.6851, 0.375, 0.6851, 0.375, 0.688, 0.375, 0.6808, 0.375, 0.6766, 0.375, 0.6766, 0.375, 0.6808, 0.375, 0.688, 0.375, 0.6851, 0.375, 0.6851, 0.375, 0.688, 0.375, 0.679, 0.375, 0.6835, 0.375, 0.6835, 0.375, 0.679, 0.375, 0.6944, 0.375, 0.6982, 0.375, 0.6982, 0.375, 0.6944, 0.375, 0.6808, 0.375, 0.6766, 0.375, 0.6766, 0.375, 0.6808, 0.375, 0.6719, 0.375, 0.6672, 0.375, 0.6672, 0.375, 0.6719, 0.375, 0.684, 0.375, 0.6801, 0.375, 0.6835, 0.375, 0.6872, 0.375, 0.6908, 0.375, 0.6871, 0.375, 0.6906, 0.375, 0.6944, 0.375, 0.6754, 0.375, 0.6719, 0.375, 0.6672, 0.375, 0.6708, 0.375, 0.6871, 0.375, 0.6906, 0.375, 0.6906, 0.375, 0.6871, 0.375, 0.6945, 0.375, 0.6909, 0.375, 0.6909, 0.375, 0.6945, 0.375, 0.6944, 0.375, 0.6982, 0.375, 0.6982, 0.375, 0.6944, 0.375, 0.6719, 0.375, 0.6672, 0.375, 0.6672, 0.375, 0.6719, 0.375, 0.6708, 0.375, 0.6744, 0.375, 0.6744, 0.375, 0.6708, 0.375, 0.6672, 0.375, 0.6708, 0.375, 0.6708, 0.375, 0.6672, 0.375, 0.6672, 0.375, 0.6708, 0.375, 0.6708, 0.375, 0.6672, 0.375, 0.6708, 0.375, 0.6744, 0.375, 0.6744, 0.375, 0.6708, 0.375, 0.6766, 0.375, 0.6719, 0.375, 0.6719, 0.375, 0.6766, 0.375, 0.6766, 0.375, 0.6719, 0.375, 0.6719, 0.375, 0.6766, 0.375, 0.6719, 0.375, 0.6672, 0.375, 0.6672, 0.375, 0.6719, 0.375, 0.6906, 0.375, 0.6944, 0.375, 0.6944, 0.375, 0.6906, 0.375, 0.6906, 0.375, 0.6944, 0.375, 0.6944, 0.375, 0.6906, 0.375, 0.6944, 0.375, 0.6982, 0.375, 0.6982, 0.375, 0.6944, 0.375, 0.6982, 0.375, 0.6945, 0.375, 0.6945, 0.375, 0.6982, 0.375, 0.6982, 0.375, 0.6945, 0.375, 0.6945, 0.375, 0.6982, 0.375, 0.6945, 0.375, 0.6909, 0.375, 0.6909, 0.375, 0.6945, 0.375, 0.6835, 0.375, 0.6871, 0.375, 0.6871, 0.375, 0.6835, 0.375, 0.6835, 0.375, 0.6871, 0.375, 0.6871, 0.375, 0.6835, 0.375, 0.6871, 0.375, 0.6906, 0.375, 0.6906, 0.375, 0.6871, 0.375, 0.679, 0.375, 0.6754, 0.375, 0.6708, 0.375, 0.6744, 0.375, 0.6835, 0.375, 0.6801, 0.375, 0.6754, 0.375, 0.679, 0.375, 0.6801, 0.375, 0.6766, 0.375, 0.6719, 0.375, 0.6754, 0.375, 0.6945, 0.375, 0.6908, 0.375, 0.6944, 0.375, 0.6982, 0.375, 0.6909, 0.375, 0.6872, 0.375, 0.6908, 0.375, 0.6945, 0.375, 0.6872, 0.375, 0.6835, 0.375, 0.6871, 0.375, 0.6908, 0.375, 0.688, 0.375, 0.684, 0.375, 0.6872, 0.375, 0.6909, 0.375, 0.6851, 0.375, 0.6808, 0.375, 0.684, 0.375, 0.688, 0.375, 0.6808, 0.375, 0.6766, 0.375, 0.6801, 0.375, 0.684, 0.375, 0.6766, 0.375, 0.6719, 0.375, 0.6719, 0.375, 0.6766, 0.375, 0.6766, 0.375, 0.6719, 0.375, 0.6719, 0.375, 0.6766, 0.375, 0.6719, 0.375, 0.6672, 0.375, 0.6672, 0.375, 0.6719, 0.375, 0.6851, 0.375, 0.6808, 0.375, 0.6808, 0.375, 0.6851, 0.375, 0.6851, 0.375, 0.6808, 0.375, 0.6808, 0.375, 0.6851, 0.375, 0.6808, 0.375, 0.6766, 0.375, 0.6766, 0.375, 0.6808, 0.375, 0.6906, 0.375, 0.6944, 0.375, 0.6944, 0.375, 0.6906, 0.375, 0.6906, 0.375, 0.6944, 0.375, 0.6944, 0.375, 0.6906, 0.375, 0.6944, 0.375, 0.6982, 0.375, 0.6982, 0.375, 0.6944, 0.375, 0.6744, 0.375, 0.679, 0.375, 0.679, 0.375, 0.6744, 0.375, 0.6744, 0.375, 0.679, 0.375, 0.679, 0.375, 0.6744, 0.375, 0.679, 0.375, 0.6835, 0.375, 0.6835, 0.375, 0.679, 0.375, 0.6909, 0.375, 0.688, 0.375, 0.688, 0.375, 0.6909, 0.375, 0.6909, 0.375, 0.688, 0.375, 0.688, 0.375, 0.6909, 0.375, 0.688, 0.375, 0.6851, 0.375, 0.6851, 0.375, 0.688, 0.375, 0.6851, 0.375, 0.6808, 0.375, 0.6808, 0.375, 0.6851, 0.375, 0.6851, 0.375, 0.6808, 0.375, 0.6808, 0.375, 0.6851, 0.375, 0.6808, 0.375, 0.6766, 0.375, 0.6766, 0.375, 0.6808, 0.375, 0.6909, 0.375, 0.688, 0.375, 0.688, 0.375, 0.6909, 0.375, 0.6909, 0.375, 0.688, 0.375, 0.688, 0.375, 0.6909, 0.375, 0.688, 0.375, 0.6851, 0.375, 0.6851, 0.375, 0.688, 0.375, 0.6744, 0.375, 0.679, 0.375, 0.679, 0.375, 0.6744, 0.375, 0.6744, 0.375, 0.679, 0.375, 0.679, 0.375, 0.6744, 0.375, 0.679, 0.375, 0.6835, 0.375, 0.6835, 0.375, 0.679, 0.375, 0.6982, 0.375, 0.6945, 0.375, 0.6945, 0.375, 0.6982, 0.375, 0.6982, 0.375, 0.6945, 0.375, 0.6945, 0.375, 0.6982, 0.375, 0.6945, 0.375, 0.6909, 0.375, 0.6909, 0.375, 0.6945, 0.375, 0.6672, 0.375, 0.6708, 0.375, 0.6708, 0.375, 0.6672, 0.375, 0.6672, 0.375, 0.6708, 0.375, 0.6708, 0.375, 0.6672, 0.375, 0.6708, 0.375, 0.6744, 0.375, 0.6744, 0.375, 0.6708, 0.375, 0.7178, 0.375, 0.7111, 0.375, 0.6921, 0.375, 0.6856, 0.375, 0.75, 0.375, 0.7301, 0.375, 0.7111, 0.375, 0.7178, 0.375, 0.7301, 0.375, 0.7101, 0.375, 0.7044, 0.375, 0.7111, 0.375, 0.6611, 0.375, 0.6659, 0.375, 0.6603, 0.375, 0.6533, 0.375, 0.6688, 0.375, 0.6716, 0.375, 0.6659, 0.375, 0.6611, 0.375, 0.6716, 0.375, 0.6744, 0.375, 0.6708, 0.375, 0.6659, 0.375, 0.6921, 0.375, 0.6896, 0.375, 0.6846, 0.375, 0.6856, 0.375, 0.6986, 0.375, 0.6946, 0.375, 0.6896, 0.375, 0.6921, 0.375, 0.6946, 0.375, 0.6906, 0.375, 0.6871, 0.375, 0.6896, 0.375, 0.6763, 0.375, 0.6785, 0.375, 0.6844, 0.375, 0.6837, 0.375, 0.6688, 0.375, 0.6727, 0.375, 0.6785, 0.375, 0.6763, 0.375, 0.6727, 0.375, 0.6766, 0.375, 0.6808, 0.375, 0.6785, 0.375, 0.7034, 0.375, 0.699, 0.375, 0.7041, 0.375, 0.7101, 0.375, 0.6967, 0.375, 0.6938, 0.375, 0.699, 0.375, 0.7034, 0.375, 0.6938, 0.375, 0.6909, 0.375, 0.6945, 0.375, 0.699, 0.375, 0.6772, 0.375, 0.6781, 0.375, 0.6716, 0.375, 0.6688, 0.375, 0.6856, 0.375, 0.6846, 0.375, 0.6781, 0.375, 0.6772, 0.375, 0.6846, 0.375, 0.6835, 0.375, 0.679, 0.375, 0.6781, 0.375, 0.6902, 0.375, 0.6891, 0.375, 0.6938, 0.375, 0.6967, 0.375, 0.6837, 0.375, 0.6844, 0.375, 0.6891, 0.375, 0.6902, 0.375, 0.6844, 0.375, 0.6851, 0.375, 0.688, 0.375, 0.6891, 0.375, 0.6835, 0.375, 0.6871, 0.375, 0.6871, 0.375, 0.6835, 0.375, 0.6835, 0.375, 0.6871, 0.375, 0.6871, 0.375, 0.6835, 0.375, 0.6871, 0.375, 0.6906, 0.375, 0.6906, 0.375, 0.6871, 0.375, 0.661, 0.375, 0.6665, 0.375, 0.6727, 0.375, 0.6688, 0.375, 0.6533, 0.375, 0.6603, 0.375, 0.6665, 0.375, 0.661, 0.375, 0.6603, 0.375, 0.6672, 0.375, 0.6719, 0.375, 0.6665, 0.375, 0.7044, 0.375, 0.6994, 0.375, 0.6946, 0.375, 0.6986, 0.375, 0.7101, 0.375, 0.7041, 0.375, 0.6994, 0.375, 0.7044, 0.375, 0.7041, 0.375, 0.6982, 0.375, 0.6944, 0.375, 0.6994, 0.625, 0.75, 0.5625, 0.75, 0.5625, 0.75, 0.625, 0.75, 0.625, 0.75, 0.5625, 0.75, 0.5625, 0.75, 0.625, 0.75, 0.5625, 0.75, 0.5, 0.75, 0.5, 0.75, 0.5625, 0.75, 0.375, 0.875, 0.4375, 0.875, 0.4375, 1.0, 0.375, 1.0, 0.375, 0.75, 0.4375, 0.75, 0.4375, 0.875, 0.375, 0.875, 0.4375, 0.75, 0.5, 0.75, 0.5, 0.875, 0.4375, 0.875, 0.625, 0.75, 0.5625, 0.75, 0.5625, 0.75, 0.625, 0.75, 0.625, 0.75, 0.5625, 0.75, 0.5625, 0.75, 0.625, 0.75, 0.5625, 0.75, 0.5, 0.75, 0.5, 0.75, 0.5625, 0.75, 0.375, 0.6875, 0.4375, 0.6875, 0.4375, 0.75, 0.375, 0.75, 0.375, 0.625, 0.4375, 0.625, 0.4375, 0.6875, 0.375, 0.6875, 0.4375, 0.625, 0.5, 0.625, 0.5, 0.6875, 0.4375, 0.6875, 0.625, 0.75, 0.5625, 0.75, 0.5625, 0.75, 0.625, 0.75, 0.625, 0.75, 0.5625, 0.75, 0.5625, 0.75, 0.625, 0.75, 0.5625, 0.75, 0.5, 0.75, 0.5, 0.75, 0.5625, 0.75, 0.375, 1.0, 0.4375, 1.0, 0.4375, 1.0, 0.375, 1.0, 0.375, 1.0, 0.4375, 1.0, 0.4375, 1.0, 0.375, 1.0, 0.4375, 1.0, 0.5, 1.0, 0.5, 1.0, 0.4375, 1.0, 0.375, 1.0, 0.4375, 1.0, 0.4375, 1.0, 0.375, 1.0, 0.375, 1.0, 0.4375, 1.0, 0.4375, 1.0, 0.375, 1.0, 0.4375, 1.0, 0.5, 1.0, 0.5, 1.0, 0.4375, 1.0, 0.375, 1.0, 0.4375, 1.0, 0.4375, 1.0, 0.375, 1.0, 0.375, 1.0, 0.4375, 1.0, 0.4375, 1.0, 0.375, 1.0, 0.4375, 1.0, 0.5, 1.0, 0.5, 1.0, 0.4375, 1.0, 0.375, 1.0, 0.4375, 1.0, 0.4375, 1.0, 0.375, 1.0, 0.375, 1.0, 0.4375, 1.0, 0.4375, 1.0, 0.375, 1.0, 0.4375, 1.0, 0.5, 1.0, 0.5, 1.0, 0.4375, 1.0, 0.375, 1.0, 0.4375, 1.0, 0.4375, 1.0, 0.375, 1.0, 0.375, 1.0, 0.4375, 1.0, 0.4375, 1.0, 0.375, 1.0, 0.4375, 1.0, 0.5, 1.0, 0.5, 1.0, 0.4375, 1.0, 0.375, 1.0, 0.4375, 1.0, 0.4375, 1.0, 0.375, 1.0, 0.375, 1.0, 0.4375, 1.0, 0.4375, 1.0, 0.375, 1.0, 0.4375, 1.0, 0.5, 1.0, 0.5, 1.0, 0.4375, 1.0, 0.375, 1.0, 0.4375, 1.0, 0.4375, 1.0, 0.375, 1.0, 0.375, 1.0, 0.4375, 1.0, 0.4375, 1.0, 0.375, 1.0, 0.4375, 1.0, 0.5, 1.0, 0.5, 1.0, 0.4375, 1.0, 0.375, 0.0625, 0.4375, 0.0625, 0.4375, 0.125, 0.375, 0.125, 0.375, 0.0, 0.4375, 0.0, 0.4375, 0.0625, 0.375, 0.0625, 0.4375, 0.0, 0.5, 0.0, 0.5, 0.0625, 0.4375, 0.0625, 0.875, 0.75, 0.875, 0.6875, 0.875, 0.6875, 0.875, 0.75, 0.875, 0.75, 0.875, 0.6875, 0.875, 0.6875, 0.875, 0.75, 0.875, 0.6875, 0.875, 0.625, 0.875, 0.625, 0.875, 0.6875, 0.375, 0.75, 0.375, 0.6875, 0.375, 0.6875, 0.375, 0.75, 0.375, 0.75, 0.375, 0.6875, 0.375, 0.6875, 0.375, 0.75, 0.375, 0.6875, 0.375, 0.625, 0.375, 0.625, 0.375, 0.6875, 0.375, 0.75, 0.375, 0.6875, 0.375, 0.6875, 0.375, 0.75, 0.375, 0.75, 0.375, 0.6875, 0.375, 0.6875, 0.375, 0.75, 0.375, 0.6875, 0.375, 0.625, 0.375, 0.625, 0.375, 0.6875, 0.875, 0.75, 0.875, 0.6875, 0.875, 0.6875, 0.875, 0.75, 0.875, 0.75, 0.875, 0.6875, 0.875, 0.6875, 0.875, 0.75, 0.875, 0.6875, 0.875, 0.625, 0.875, 0.625, 0.875, 0.6875, 0.875, 0.75, 0.875, 0.6875, 0.875, 0.6875, 0.875, 0.75, 0.875, 0.75, 0.875, 0.6875, 0.875, 0.6875, 0.875, 0.75, 0.875, 0.6875, 0.875, 0.625, 0.875, 0.625, 0.875, 0.6875, 0.875, 0.75, 0.875, 0.6875, 0.875, 0.6875, 0.875, 0.75, 0.875, 0.75, 0.875, 0.6875, 0.875, 0.6875, 0.875, 0.75, 0.875, 0.6875, 0.875, 0.625, 0.875, 0.625, 0.875, 0.6875, 0.875, 0.75, 0.875, 0.6875, 0.875, 0.6875, 0.875, 0.75, 0.875, 0.75, 0.875, 0.6875, 0.875, 0.6875, 0.875, 0.75, 0.875, 0.6875, 0.875, 0.625, 0.875, 0.625, 0.875, 0.6875, 0.875, 0.75, 0.875, 0.6875, 0.875, 0.6875, 0.875, 0.75, 0.875, 0.75, 0.875, 0.6875, 0.875, 0.6875, 0.875, 0.75, 0.875, 0.6875, 0.875, 0.625, 0.875, 0.625, 0.875, 0.6875, 0.5, 0.0625, 0.5625, 0.0625, 0.5625, 0.125, 0.5, 0.125, 0.5, 0.0, 0.5625, 0.0, 0.5625, 0.0625, 0.5, 0.0625, 0.5625, 0.0, 0.625, 0.0, 0.625, 0.0625, 0.5625, 0.0625, 0.875, 0.75, 0.875, 0.6875, 0.875, 0.6875, 0.875, 0.75, 0.875, 0.75, 0.875, 0.6875, 0.875, 0.6875, 0.875, 0.75, 0.875, 0.6875, 0.875, 0.625, 0.875, 0.625, 0.875, 0.6875, 0.125, 0.625, 0.125, 0.6875, 0.125, 0.6875, 0.125, 0.625, 0.125, 0.625, 0.125, 0.6875, 0.125, 0.6875, 0.125, 0.625, 0.125, 0.6875, 0.125, 0.75, 0.125, 0.75, 0.125, 0.6875, 0.125, 0.625, 0.125, 0.6875, 0.125, 0.6875, 0.125, 0.625, 0.125, 0.625, 0.125, 0.6875, 0.125, 0.6875, 0.125, 0.625, 0.125, 0.6875, 0.125, 0.75, 0.125, 0.75, 0.125, 0.6875, 0.5, 1.0, 0.5625, 1.0, 0.5625, 1.0, 0.5, 1.0, 0.5, 1.0, 0.5625, 1.0, 0.5625, 1.0, 0.5, 1.0, 0.5625, 1.0, 0.625, 1.0, 0.625, 1.0, 0.5625, 1.0, 0.5, 1.0, 0.5625, 1.0, 0.5625, 1.0, 0.5, 1.0, 0.5, 1.0, 0.5625, 1.0, 0.5625, 1.0, 0.5, 1.0, 0.5625, 1.0, 0.625, 1.0, 0.625, 1.0, 0.5625, 1.0, 0.5, 1.0, 0.5625, 1.0, 0.5625, 1.0, 0.5, 1.0, 0.5, 1.0, 0.5625, 1.0, 0.5625, 1.0, 0.5, 1.0, 0.5625, 1.0, 0.625, 1.0, 0.625, 1.0, 0.5625, 1.0, 0.125, 0.625, 0.125, 0.6875, 0.125, 0.6875, 0.125, 0.625, 0.125, 0.625, 0.125, 0.6875, 0.125, 0.6875, 0.125, 0.625, 0.125, 0.6875, 0.125, 0.75, 0.125, 0.75, 0.125, 0.6875, 0.125, 0.625, 0.125, 0.6875, 0.125, 0.6875, 0.125, 0.625, 0.125, 0.625, 0.125, 0.6875, 0.125, 0.6875, 0.125, 0.625, 0.125, 0.6875, 0.125, 0.75, 0.125, 0.75, 0.125, 0.6875, 0.5, 1.0, 0.5625, 1.0, 0.5625, 1.0, 0.5, 1.0, 0.5, 1.0, 0.5625, 1.0, 0.5625, 1.0, 0.5, 1.0, 0.5625, 1.0, 0.625, 1.0, 0.625, 1.0, 0.5625, 1.0, 0.5, 1.0, 0.5625, 1.0, 0.5625, 1.0, 0.5, 1.0, 0.5, 1.0, 0.5625, 1.0, 0.5625, 1.0, 0.5, 1.0, 0.5625, 1.0, 0.625, 1.0, 0.625, 1.0, 0.5625, 1.0, 0.125, 0.625, 0.125, 0.6875, 0.125, 0.6875, 0.125, 0.625, 0.125, 0.625, 0.125, 0.6875, 0.125, 0.6875, 0.125, 0.625, 0.125, 0.6875, 0.125, 0.75, 0.125, 0.75, 0.125, 0.6875, 0.125, 0.625, 0.125, 0.6875, 0.125, 0.6875, 0.125, 0.625, 0.125, 0.625, 0.125, 0.6875, 0.125, 0.6875, 0.125, 0.625, 0.125, 0.6875, 0.125, 0.75, 0.125, 0.75, 0.125, 0.6875, 0.5, 1.0, 0.5625, 1.0, 0.5625, 1.0, 0.5, 1.0, 0.5, 1.0, 0.5625, 1.0, 0.5625, 1.0, 0.5, 1.0, 0.5625, 1.0, 0.625, 1.0, 0.625, 1.0, 0.5625, 1.0, 0.125, 0.625, 0.125, 0.6875, 0.125, 0.6875, 0.125, 0.625, 0.125, 0.625, 0.125, 0.6875, 0.125, 0.6875, 0.125, 0.625, 0.125, 0.6875, 0.125, 0.75, 0.125, 0.75, 0.125, 0.6875, 0.5, 1.0, 0.5625, 1.0, 0.5625, 1.0, 0.5, 1.0, 0.5, 1.0, 0.5625, 1.0, 0.5625, 1.0, 0.5, 1.0, 0.5625, 1.0, 0.625, 1.0, 0.625, 1.0, 0.5625, 1.0, 0.5, 0.75, 0.4375, 0.75, 0.4375, 0.75, 0.5, 0.75, 0.5, 0.75, 0.4375, 0.75, 0.4375, 0.75, 0.5, 0.75, 0.4375, 0.75, 0.375, 0.75, 0.375, 0.75, 0.4375, 0.75, 0.5, 0.6875, 0.5625, 0.6875, 0.5625, 0.75, 0.5, 0.75, 0.5, 0.625, 0.5625, 0.625, 0.5625, 0.6875, 0.5, 0.6875, 0.5625, 0.625, 0.625, 0.625, 0.625, 0.6875, 0.5625, 0.6875, 0.625, 0.625, 0.625, 0.6875, 0.625, 0.6875, 0.625, 0.625, 0.625, 0.625, 0.625, 0.6875, 0.625, 0.6875, 0.625, 0.625, 0.625, 0.6875, 0.625, 0.75, 0.625, 0.75, 0.625, 0.6875, 0.625, 0.625, 0.625, 0.6875, 0.625, 0.6875, 0.625, 0.625, 0.625, 0.625, 0.625, 0.6875, 0.625, 0.6875, 0.625, 0.625, 0.625, 0.6875, 0.625, 0.75, 0.625, 0.75, 0.625, 0.6875, 0.625, 0.625, 0.625, 0.6875, 0.625, 0.6875, 0.625, 0.625, 0.625, 0.625, 0.625, 0.6875, 0.625, 0.6875, 0.625, 0.625, 0.625, 0.6875, 0.625, 0.75, 0.625, 0.75, 0.625, 0.6875, 0.5, 0.75, 0.4375, 0.75, 0.4375, 0.75, 0.5, 0.75, 0.5, 0.75, 0.4375, 0.75, 0.4375, 0.75, 0.5, 0.75, 0.4375, 0.75, 0.375, 0.75, 0.375, 0.75, 0.4375, 0.75, 0.625, 0.6875, 0.75, 0.6875, 0.75, 0.75, 0.625, 0.75, 0.625, 0.625, 0.75, 0.625, 0.75, 0.6875, 0.625, 0.6875, 0.75, 0.625, 0.875, 0.625, 0.875, 0.6875, 0.75, 0.6875, 0.5, 0.875, 0.5625, 0.875, 0.5625, 1.0, 0.5, 1.0, 0.5, 0.75, 0.5625, 0.75, 0.5625, 0.875, 0.5, 0.875, 0.5625, 0.75, 0.625, 0.75, 0.625, 0.875, 0.5625, 0.875, 0.5, 0.75, 0.4375, 0.75, 0.4375, 0.75, 0.5, 0.75, 0.5, 0.75, 0.4375, 0.75, 0.4375, 0.75, 0.5, 0.75, 0.4375, 0.75, 0.375, 0.75, 0.375, 0.75, 0.4375, 0.75, 0.25, 0.75, 0.2531, 0.6888, 0.375, 0.7169, 0.2531, 0.6888, 0.375, 0.6544, 0.375, 0.6837, 0.125, 0.6875, 0.2531, 0.6888, 0.25, 0.75, 0.125, 0.75, 0.375, 0.7301, 0.375, 0.75, 0.375, 0.75, 0.375, 0.7169, 0.2531, 0.6888, 0.375, 0.6837, 0.375, 0.7169, 0.375, 0.75, 0.25, 0.75, 0.375, 0.7169, 0.375, 0.75, 0.375, 0.75, 0.375, 0.75, 0.375, 0.7169, 0.375, 0.7034, 0.375, 0.7169, 0.375, 0.6837, 0.375, 0.6902, 0.375, 0.6967, 0.375, 0.7169, 0.375, 0.6902, 0.375, 0.6967, 0.375, 0.7034, 0.375, 0.7169, 0.375, 0.7034, 0.375, 0.7101, 0.375, 0.75, 0.2531, 0.6888, 0.2564, 0.625, 0.375, 0.6544, 0.375, 0.6837, 0.375, 0.625, 0.375, 0.6763, 0.375, 0.625, 0.375, 0.625, 0.375, 0.661, 0.375, 0.6763, 0.375, 0.625, 0.375, 0.6688, 0.375, 0.625, 0.375, 0.625, 0.375, 0.6391, 0.375, 0.6391, 0.375, 0.6533, 0.375, 0.625, 0.375, 0.6533, 0.375, 0.661, 0.375, 0.625, 0.375, 0.7178, 0.375, 0.6856, 0.375, 0.6875, 0.375, 0.6856, 0.375, 0.6772, 0.375, 0.6875, 0.375, 0.6688, 0.375, 0.6611, 0.375, 0.6391, 0.375, 0.6611, 0.375, 0.6533, 0.375, 0.6391, 0.375, 0.6772, 0.375, 0.6688, 0.375, 0.6391, 0.375, 0.6875, 0.375, 0.6772, 0.375, 0.6391, 0.375, 0.6875, 0.375, 0.75, 0.375, 0.7178, 0.4375, 0.75, 0.4375, 0.75, 0.375, 0.75, 0.375, 0.75, 0.5625, 0.875, 0.5625, 1.0, 0.625, 1.0, 0.625, 0.875, 0.125, 0.625, 0.125, 0.6875, 0.2531, 0.6888, 0.2564, 0.625, 0.75, 0.6875, 0.75, 0.75, 0.875, 0.75, 0.875, 0.6875, 0.4375, 0.75, 0.4375, 0.75, 0.375, 0.75, 0.375, 0.75, 0.625, 0.6875, 0.625, 0.6875, 0.625, 0.75, 0.625, 0.75, 0.625, 0.6875, 0.625, 0.6875, 0.625, 0.75, 0.625, 0.75, 0.625, 0.6875, 0.625, 0.6875, 0.625, 0.75, 0.625, 0.75, 0.5625, 0.6875, 0.5625, 0.75, 0.625, 0.75, 0.625, 0.6875, 0.4375, 0.75, 0.4375, 0.75, 0.375, 0.75, 0.375, 0.75, 0.5625, 1.0, 0.5625, 1.0, 0.625, 1.0, 0.625, 1.0, 0.125, 0.6875, 0.125, 0.6875, 0.125, 0.75, 0.125, 0.75, 0.5625, 1.0, 0.5625, 1.0, 0.625, 1.0, 0.625, 1.0, 0.125, 0.6875, 0.125, 0.6875, 0.125, 0.75, 0.125, 0.75, 0.125, 0.6875, 0.125, 0.6875, 0.125, 0.75, 0.125, 0.75, 0.5625, 1.0, 0.5625, 1.0, 0.625, 1.0, 0.625, 1.0, 0.5625, 1.0, 0.5625, 1.0, 0.625, 1.0, 0.625, 1.0, 0.125, 0.6875, 0.125, 0.6875, 0.125, 0.75, 0.125, 0.75, 0.125, 0.6875, 0.125, 0.6875, 0.125, 0.75, 0.125, 0.75, 0.5625, 1.0, 0.5625, 1.0, 0.625, 1.0, 0.625, 1.0, 0.5625, 1.0, 0.5625, 1.0, 0.625, 1.0, 0.625, 1.0, 0.5625, 1.0, 0.5625, 1.0, 0.625, 1.0, 0.625, 1.0, 0.125, 0.6875, 0.125, 0.6875, 0.125, 0.75, 0.125, 0.75, 0.125, 0.6875, 0.125, 0.6875, 0.125, 0.75, 0.125, 0.75, 0.875, 0.6875, 0.875, 0.6875, 0.875, 0.625, 0.875, 0.625, 0.5625, 0.0625, 0.5625, 0.125, 0.625, 0.125, 0.625, 0.0625, 0.875, 0.6875, 0.875, 0.6875, 0.875, 0.625, 0.875, 0.625, 0.875, 0.6875, 0.875, 0.6875, 0.875, 0.625, 0.875, 0.625, 0.875, 0.6875, 0.875, 0.6875, 0.875, 0.625, 0.875, 0.625, 0.875, 0.6875, 0.875, 0.6875, 0.875, 0.625, 0.875, 0.625, 0.875, 0.6875, 0.875, 0.6875, 0.875, 0.625, 0.875, 0.625, 0.375, 0.6875, 0.375, 0.6875, 0.375, 0.625, 0.375, 0.625, 0.375, 0.6875, 0.375, 0.6875, 0.375, 0.625, 0.375, 0.625, 0.875, 0.6875, 0.875, 0.6875, 0.875, 0.625, 0.875, 0.625, 0.4375, 0.0625, 0.4375, 0.125, 0.5, 0.125, 0.5, 0.0625, 0.4375, 1.0, 0.4375, 1.0, 0.5, 1.0, 0.5, 1.0, 0.4375, 1.0, 0.4375, 1.0, 0.5, 1.0, 0.5, 1.0, 0.4375, 1.0, 0.4375, 1.0, 0.5, 1.0, 0.5, 1.0, 0.4375, 1.0, 0.4375, 1.0, 0.5, 1.0, 0.5, 1.0, 0.4375, 1.0, 0.4375, 1.0, 0.5, 1.0, 0.5, 1.0, 0.4375, 1.0, 0.4375, 1.0, 0.5, 1.0, 0.5, 1.0, 0.4375, 1.0, 0.4375, 1.0, 0.5, 1.0, 0.5, 1.0, 0.5625, 0.75, 0.5625, 0.75, 0.5, 0.75, 0.5, 0.75, 0.4375, 0.6875, 0.4375, 0.75, 0.5, 0.75, 0.5, 0.6875, 0.5625, 0.75, 0.5625, 0.75, 0.5, 0.75, 0.5, 0.75, 0.4375, 0.875, 0.4375, 1.0, 0.5, 1.0, 0.5, 0.875, 0.5625, 0.75, 0.5625, 0.75, 0.5, 0.75, 0.5, 0.75, 0.375, 0.6994, 0.375, 0.6946, 0.375, 0.6906, 0.375, 0.6944, 0.375, 0.6391, 0.375, 0.6875, 0.375, 0.625, 0.375, 0.7101, 0.375, 0.75, 0.375, 0.7301, 0.375, 0.661, 0.375, 0.625, 0.375, 0.6688, 0.375, 0.6665, 0.375, 0.6727, 0.375, 0.6766, 0.375, 0.6719, 0.375, 0.6871, 0.375, 0.6871, 0.375, 0.6906, 0.375, 0.6906, 0.375, 0.6891, 0.375, 0.6938, 0.375, 0.6909, 0.375, 0.688, 0.375, 0.6781, 0.375, 0.6716, 0.375, 0.6744, 0.375, 0.679, 0.375, 0.699, 0.375, 0.7041, 0.375, 0.6982, 0.375, 0.6945, 0.375, 0.6785, 0.375, 0.6844, 0.375, 0.6851, 0.375, 0.6808, 0.375, 0.6896, 0.375, 0.6846, 0.375, 0.6835, 0.375, 0.6871, 0.375, 0.6659, 0.375, 0.6603, 0.375, 0.6672, 0.375, 0.6708, 0.375, 0.7111, 0.375, 0.6921, 0.375, 0.6986, 0.375, 0.7044, 0.375, 0.6708, 0.375, 0.6708, 0.375, 0.6744, 0.375, 0.6744, 0.375, 0.6945, 0.375, 0.6945, 0.375, 0.6909, 0.375, 0.6909, 0.375, 0.679, 0.375, 0.679, 0.375, 0.6835, 0.375, 0.6835, 0.375, 0.688, 0.375, 0.688, 0.375, 0.6851, 0.375, 0.6851, 0.375, 0.6808, 0.375, 0.6808, 0.375, 0.6766, 0.375, 0.6766, 0.375, 0.688, 0.375, 0.688, 0.375, 0.6851, 0.375, 0.6851, 0.375, 0.679, 0.375, 0.679, 0.375, 0.6835, 0.375, 0.6835, 0.375, 0.6944, 0.375, 0.6944, 0.375, 0.6982, 0.375, 0.6982, 0.375, 0.6808, 0.375, 0.6808, 0.375, 0.6766, 0.375, 0.6766, 0.375, 0.6719, 0.375, 0.6719, 0.375, 0.6672, 0.375, 0.6672, 0.375, 0.684, 0.375, 0.6872, 0.375, 0.6835, 0.375, 0.6801, 0.375, 0.6908, 0.375, 0.6944, 0.375, 0.6906, 0.375, 0.6871, 0.375, 0.6754, 0.375, 0.6708, 0.375, 0.6672, 0.375, 0.6719, 0.375, 0.6871, 0.375, 0.6871, 0.375, 0.6906, 0.375, 0.6906, 0.375, 0.6945, 0.375, 0.6945, 0.375, 0.6909, 0.375, 0.6909, 0.375, 0.6944, 0.375, 0.6944, 0.375, 0.6982, 0.375, 0.6982, 0.375, 0.6719, 0.375, 0.6719, 0.375, 0.6672, 0.375, 0.6672, 0.375, 0.6708, 0.375, 0.6708, 0.375, 0.6744, 0.375, 0.6744, 0.375, 0.6672, 0.375, 0.6672, 0.375, 0.6708, 0.375, 0.6708, 0.375, 0.6672, 0.375, 0.6672, 0.375, 0.6708, 0.375, 0.6708, 0.375, 0.6708, 0.375, 0.6708, 0.375, 0.6744, 0.375, 0.6744, 0.375, 0.6766, 0.375, 0.6766, 0.375, 0.6719, 0.375, 0.6719, 0.375, 0.6766, 0.375, 0.6766, 0.375, 0.6719, 0.375, 0.6719, 0.375, 0.6719, 0.375, 0.6719, 0.375, 0.6672, 0.375, 0.6672, 0.375, 0.6906, 0.375, 0.6906, 0.375, 0.6944, 0.375, 0.6944, 0.375, 0.6906, 0.375, 0.6906, 0.375, 0.6944, 0.375, 0.6944, 0.375, 0.6944, 0.375, 0.6944, 0.375, 0.6982, 0.375, 0.6982, 0.375, 0.6982, 0.375, 0.6982, 0.375, 0.6945, 0.375, 0.6945, 0.375, 0.6982, 0.375, 0.6982, 0.375, 0.6945, 0.375, 0.6945, 0.375, 0.6945, 0.375, 0.6945, 0.375, 0.6909, 0.375, 0.6909, 0.375, 0.6835, 0.375, 0.6835, 0.375, 0.6871, 0.375, 0.6871, 0.375, 0.6835, 0.375, 0.6835, 0.375, 0.6871, 0.375, 0.6871, 0.375, 0.6871, 0.375, 0.6871, 0.375, 0.6906, 0.375, 0.6906, 0.375, 0.679, 0.375, 0.6744, 0.375, 0.6708, 0.375, 0.6754, 0.375, 0.6835, 0.375, 0.679, 0.375, 0.6754, 0.375, 0.6801, 0.375, 0.6801, 0.375, 0.6754, 0.375, 0.6719, 0.375, 0.6766, 0.375, 0.6945, 0.375, 0.6982, 0.375, 0.6944, 0.375, 0.6908, 0.375, 0.6909, 0.375, 0.6945, 0.375, 0.6908, 0.375, 0.6872, 0.375, 0.6872, 0.375, 0.6908, 0.375, 0.6871, 0.375, 0.6835, 0.375, 0.688, 0.375, 0.6909, 0.375, 0.6872, 0.375, 0.684, 0.375, 0.6851, 0.375, 0.688, 0.375, 0.684, 0.375, 0.6808, 0.375, 0.6808, 0.375, 0.684, 0.375, 0.6801, 0.375, 0.6766, 0.375, 0.6766, 0.375, 0.6766, 0.375, 0.6719, 0.375, 0.6719, 0.375, 0.6766, 0.375, 0.6766, 0.375, 0.6719, 0.375, 0.6719, 0.375, 0.6719, 0.375, 0.6719, 0.375, 0.6672, 0.375, 0.6672, 0.375, 0.6851, 0.375, 0.6851, 0.375, 0.6808, 0.375, 0.6808, 0.375, 0.6851, 0.375, 0.6851, 0.375, 0.6808, 0.375, 0.6808, 0.375, 0.6808, 0.375, 0.6808, 0.375, 0.6766, 0.375, 0.6766, 0.375, 0.6906, 0.375, 0.6906, 0.375, 0.6944, 0.375, 0.6944, 0.375, 0.6906, 0.375, 0.6906, 0.375, 0.6944, 0.375, 0.6944, 0.375, 0.6944, 0.375, 0.6944, 0.375, 0.6982, 0.375, 0.6982, 0.375, 0.6744, 0.375, 0.6744, 0.375, 0.679, 0.375, 0.679, 0.375, 0.6744, 0.375, 0.6744, 0.375, 0.679, 0.375, 0.679, 0.375, 0.679, 0.375, 0.679, 0.375, 0.6835, 0.375, 0.6835, 0.375, 0.6909, 0.375, 0.6909, 0.375, 0.688, 0.375, 0.688, 0.375, 0.6909, 0.375, 0.6909, 0.375, 0.688, 0.375, 0.688, 0.375, 0.688, 0.375, 0.688, 0.375, 0.6851, 0.375, 0.6851, 0.375, 0.6851, 0.375, 0.6851, 0.375, 0.6808, 0.375, 0.6808, 0.375, 0.6851, 0.375, 0.6851, 0.375, 0.6808, 0.375, 0.6808, 0.375, 0.6808, 0.375, 0.6808, 0.375, 0.6766, 0.375, 0.6766, 0.375, 0.6909, 0.375, 0.6909, 0.375, 0.688, 0.375, 0.688, 0.375, 0.6909, 0.375, 0.6909, 0.375, 0.688, 0.375, 0.688, 0.375, 0.688, 0.375, 0.688, 0.375, 0.6851, 0.375, 0.6851, 0.375, 0.6744, 0.375, 0.6744, 0.375, 0.679, 0.375, 0.679, 0.375, 0.6744, 0.375, 0.6744, 0.375, 0.679, 0.375, 0.679, 0.375, 0.679, 0.375, 0.679, 0.375, 0.6835, 0.375, 0.6835, 0.375, 0.6982, 0.375, 0.6982, 0.375, 0.6945, 0.375, 0.6945, 0.375, 0.6982, 0.375, 0.6982, 0.375, 0.6945, 0.375, 0.6945, 0.375, 0.6945, 0.375, 0.6945, 0.375, 0.6909, 0.375, 0.6909, 0.375, 0.6672, 0.375, 0.6672, 0.375, 0.6708, 0.375, 0.6708, 0.375, 0.6672, 0.375, 0.6672, 0.375, 0.6708, 0.375, 0.6708, 0.375, 0.6708, 0.375, 0.6708, 0.375, 0.6744, 0.375, 0.6744, 0.375, 0.7178, 0.375, 0.6856, 0.375, 0.6921, 0.375, 0.7111, 0.375, 0.75, 0.375, 0.7178, 0.375, 0.7111, 0.375, 0.7301, 0.375, 0.7301, 0.375, 0.7111, 0.375, 0.7044, 0.375, 0.7101, 0.375, 0.6611, 0.375, 0.6533, 0.375, 0.6603, 0.375, 0.6659, 0.375, 0.6688, 0.375, 0.6611, 0.375, 0.6659, 0.375, 0.6716, 0.375, 0.6716, 0.375, 0.6659, 0.375, 0.6708, 0.375, 0.6744, 0.375, 0.6921, 0.375, 0.6856, 0.375, 0.6846, 0.375, 0.6896, 0.375, 0.6986, 0.375, 0.6921, 0.375, 0.6896, 0.375, 0.6946, 0.375, 0.6946, 0.375, 0.6896, 0.375, 0.6871, 0.375, 0.6906, 0.375, 0.6763, 0.375, 0.6837, 0.375, 0.6844, 0.375, 0.6785, 0.375, 0.6688, 0.375, 0.6763, 0.375, 0.6785, 0.375, 0.6727, 0.375, 0.6727, 0.375, 0.6785, 0.375, 0.6808, 0.375, 0.6766, 0.375, 0.7034, 0.375, 0.7101, 0.375, 0.7041, 0.375, 0.699, 0.375, 0.6967, 0.375, 0.7034, 0.375, 0.699, 0.375, 0.6938, 0.375, 0.6938, 0.375, 0.699, 0.375, 0.6945, 0.375, 0.6909, 0.375, 0.6772, 0.375, 0.6688, 0.375, 0.6716, 0.375, 0.6781, 0.375, 0.6856, 0.375, 0.6772, 0.375, 0.6781, 0.375, 0.6846, 0.375, 0.6846, 0.375, 0.6781, 0.375, 0.679, 0.375, 0.6835, 0.375, 0.6902, 0.375, 0.6967, 0.375, 0.6938, 0.375, 0.6891, 0.375, 0.6837, 0.375, 0.6902, 0.375, 0.6891, 0.375, 0.6844, 0.375, 0.6844, 0.375, 0.6891, 0.375, 0.688, 0.375, 0.6851, 0.375, 0.6835, 0.375, 0.6835, 0.375, 0.6871, 0.375, 0.6871, 0.375, 0.6835, 0.375, 0.6835, 0.375, 0.6871, 0.375, 0.6871, 0.375, 0.6871, 0.375, 0.6871, 0.375, 0.6906, 0.375, 0.6906, 0.375, 0.661, 0.375, 0.6688, 0.375, 0.6727, 0.375, 0.6665, 0.375, 0.6533, 0.375, 0.661, 0.375, 0.6665, 0.375, 0.6603, 0.375, 0.6603, 0.375, 0.6665, 0.375, 0.6719, 0.375, 0.6672, 0.375, 0.7044, 0.375, 0.6986, 0.375, 0.6946, 0.375, 0.6994, 0.375, 0.7101, 0.375, 0.7044, 0.375, 0.6994, 0.375, 0.7041, 0.375, 0.7041, 0.375, 0.6994, 0.375, 0.6944, 0.375, 0.6982, 0.625, 0.75, 0.625, 0.75, 0.5625, 0.75, 0.5625, 0.75, 0.625, 0.75, 0.625, 0.75, 0.5625, 0.75, 0.5625, 0.75, 0.5625, 0.75, 0.5625, 0.75, 0.5, 0.75, 0.5, 0.75, 0.375, 0.875, 0.375, 1.0, 0.4375, 1.0, 0.4375, 0.875, 0.375, 0.75, 0.375, 0.875, 0.4375, 0.875, 0.4375, 0.75, 0.4375, 0.75, 0.4375, 0.875, 0.5, 0.875, 0.5, 0.75, 0.625, 0.75, 0.625, 0.75, 0.5625, 0.75, 0.5625, 0.75, 0.625, 0.75, 0.625, 0.75, 0.5625, 0.75, 0.5625, 0.75, 0.5625, 0.75, 0.5625, 0.75, 0.5, 0.75, 0.5, 0.75, 0.375, 0.6875, 0.375, 0.75, 0.4375, 0.75, 0.4375, 0.6875, 0.375, 0.625, 0.375, 0.6875, 0.4375, 0.6875, 0.4375, 0.625, 0.4375, 0.625, 0.4375, 0.6875, 0.5, 0.6875, 0.5, 0.625, 0.625, 0.75, 0.625, 0.75, 0.5625, 0.75, 0.5625, 0.75, 0.625, 0.75, 0.625, 0.75, 0.5625, 0.75, 0.5625, 0.75, 0.5625, 0.75, 0.5625, 0.75, 0.5, 0.75, 0.5, 0.75, 0.375, 1.0, 0.375, 1.0, 0.4375, 1.0, 0.4375, 1.0, 0.375, 1.0, 0.375, 1.0, 0.4375, 1.0, 0.4375, 1.0, 0.4375, 1.0, 0.4375, 1.0, 0.5, 1.0, 0.5, 1.0, 0.375, 1.0, 0.375, 1.0, 0.4375, 1.0, 0.4375, 1.0, 0.375, 1.0, 0.375, 1.0, 0.4375, 1.0, 0.4375, 1.0, 0.4375, 1.0, 0.4375, 1.0, 0.5, 1.0, 0.5, 1.0, 0.375, 1.0, 0.375, 1.0, 0.4375, 1.0, 0.4375, 1.0, 0.375, 1.0, 0.375, 1.0, 0.4375, 1.0, 0.4375, 1.0, 0.4375, 1.0, 0.4375, 1.0, 0.5, 1.0, 0.5, 1.0, 0.375, 1.0, 0.375, 1.0, 0.4375, 1.0, 0.4375, 1.0, 0.375, 1.0, 0.375, 1.0, 0.4375, 1.0, 0.4375, 1.0, 0.4375, 1.0, 0.4375, 1.0, 0.5, 1.0, 0.5, 1.0, 0.375, 1.0, 0.375, 1.0, 0.4375, 1.0, 0.4375, 1.0, 0.375, 1.0, 0.375, 1.0, 0.4375, 1.0, 0.4375, 1.0, 0.4375, 1.0, 0.4375, 1.0, 0.5, 1.0, 0.5, 1.0, 0.375, 1.0, 0.375, 1.0, 0.4375, 1.0, 0.4375, 1.0, 0.375, 1.0, 0.375, 1.0, 0.4375, 1.0, 0.4375, 1.0, 0.4375, 1.0, 0.4375, 1.0, 0.5, 1.0, 0.5, 1.0, 0.375, 1.0, 0.375, 1.0, 0.4375, 1.0, 0.4375, 1.0, 0.375, 1.0, 0.375, 1.0, 0.4375, 1.0, 0.4375, 1.0, 0.4375, 1.0, 0.4375, 1.0, 0.5, 1.0, 0.5, 1.0, 0.375, 0.0625, 0.375, 0.125, 0.4375, 0.125, 0.4375, 0.0625, 0.375, 0.0, 0.375, 0.0625, 0.4375, 0.0625, 0.4375, 0.0, 0.4375, 0.0, 0.4375, 0.0625, 0.5, 0.0625, 0.5, 0.0, 0.875, 0.75, 0.875, 0.75, 0.875, 0.6875, 0.875, 0.6875, 0.875, 0.75, 0.875, 0.75, 0.875, 0.6875, 0.875, 0.6875, 0.875, 0.6875, 0.875, 0.6875, 0.875, 0.625, 0.875, 0.625, 0.375, 0.75, 0.375, 0.75, 0.375, 0.6875, 0.375, 0.6875, 0.375, 0.75, 0.375, 0.75, 0.375, 0.6875, 0.375, 0.6875, 0.375, 0.6875, 0.375, 0.6875, 0.375, 0.625, 0.375, 0.625, 0.375, 0.75, 0.375, 0.75, 0.375, 0.6875, 0.375, 0.6875, 0.375, 0.75, 0.375, 0.75, 0.375, 0.6875, 0.375, 0.6875, 0.375, 0.6875, 0.375, 0.6875, 0.375, 0.625, 0.375, 0.625, 0.875, 0.75, 0.875, 0.75, 0.875, 0.6875, 0.875, 0.6875, 0.875, 0.75, 0.875, 0.75, 0.875, 0.6875, 0.875, 0.6875, 0.875, 0.6875, 0.875, 0.6875, 0.875, 0.625, 0.875, 0.625, 0.875, 0.75, 0.875, 0.75, 0.875, 0.6875, 0.875, 0.6875, 0.875, 0.75, 0.875, 0.75, 0.875, 0.6875, 0.875, 0.6875, 0.875, 0.6875, 0.875, 0.6875, 0.875, 0.625, 0.875, 0.625, 0.875, 0.75, 0.875, 0.75, 0.875, 0.6875, 0.875, 0.6875, 0.875, 0.75, 0.875, 0.75, 0.875, 0.6875, 0.875, 0.6875, 0.875, 0.6875, 0.875, 0.6875, 0.875, 0.625, 0.875, 0.625, 0.875, 0.75, 0.875, 0.75, 0.875, 0.6875, 0.875, 0.6875, 0.875, 0.75, 0.875, 0.75, 0.875, 0.6875, 0.875, 0.6875, 0.875, 0.6875, 0.875, 0.6875, 0.875, 0.625, 0.875, 0.625, 0.875, 0.75, 0.875, 0.75, 0.875, 0.6875, 0.875, 0.6875, 0.875, 0.75, 0.875, 0.75, 0.875, 0.6875, 0.875, 0.6875, 0.875, 0.6875, 0.875, 0.6875, 0.875, 0.625, 0.875, 0.625, 0.5, 0.0625, 0.5, 0.125, 0.5625, 0.125, 0.5625, 0.0625, 0.5, 0.0, 0.5, 0.0625, 0.5625, 0.0625, 0.5625, 0.0, 0.5625, 0.0, 0.5625, 0.0625, 0.625, 0.0625, 0.625, 0.0, 0.875, 0.75, 0.875, 0.75, 0.875, 0.6875, 0.875, 0.6875, 0.875, 0.75, 0.875, 0.75, 0.875, 0.6875, 0.875, 0.6875, 0.875, 0.6875, 0.875, 0.6875, 0.875, 0.625, 0.875, 0.625, 0.125, 0.625, 0.125, 0.625, 0.125, 0.6875, 0.125, 0.6875, 0.125, 0.625, 0.125, 0.625, 0.125, 0.6875, 0.125, 0.6875, 0.125, 0.6875, 0.125, 0.6875, 0.125, 0.75, 0.125, 0.75, 0.125, 0.625, 0.125, 0.625, 0.125, 0.6875, 0.125, 0.6875, 0.125, 0.625, 0.125, 0.625, 0.125, 0.6875, 0.125, 0.6875, 0.125, 0.6875, 0.125, 0.6875, 0.125, 0.75, 0.125, 0.75, 0.5, 1.0, 0.5, 1.0, 0.5625, 1.0, 0.5625, 1.0, 0.5, 1.0, 0.5, 1.0, 0.5625, 1.0, 0.5625, 1.0, 0.5625, 1.0, 0.5625, 1.0, 0.625, 1.0, 0.625, 1.0, 0.5, 1.0, 0.5, 1.0, 0.5625, 1.0, 0.5625, 1.0, 0.5, 1.0, 0.5, 1.0, 0.5625, 1.0, 0.5625, 1.0, 0.5625, 1.0, 0.5625, 1.0, 0.625, 1.0, 0.625, 1.0, 0.5, 1.0, 0.5, 1.0, 0.5625, 1.0, 0.5625, 1.0, 0.5, 1.0, 0.5, 1.0, 0.5625, 1.0, 0.5625, 1.0, 0.5625, 1.0, 0.5625, 1.0, 0.625, 1.0, 0.625, 1.0, 0.125, 0.625, 0.125, 0.625, 0.125, 0.6875, 0.125, 0.6875, 0.125, 0.625, 0.125, 0.625, 0.125, 0.6875, 0.125, 0.6875, 0.125, 0.6875, 0.125, 0.6875, 0.125, 0.75, 0.125, 0.75, 0.125, 0.625, 0.125, 0.625, 0.125, 0.6875, 0.125, 0.6875, 0.125, 0.625, 0.125, 0.625, 0.125, 0.6875, 0.125, 0.6875, 0.125, 0.6875, 0.125, 0.6875, 0.125, 0.75, 0.125, 0.75, 0.5, 1.0, 0.5, 1.0, 0.5625, 1.0, 0.5625, 1.0, 0.5, 1.0, 0.5, 1.0, 0.5625, 1.0, 0.5625, 1.0, 0.5625, 1.0, 0.5625, 1.0, 0.625, 1.0, 0.625, 1.0, 0.5, 1.0, 0.5, 1.0, 0.5625, 1.0, 0.5625, 1.0, 0.5, 1.0, 0.5, 1.0, 0.5625, 1.0, 0.5625, 1.0, 0.5625, 1.0, 0.5625, 1.0, 0.625, 1.0, 0.625, 1.0, 0.125, 0.625, 0.125, 0.625, 0.125, 0.6875, 0.125, 0.6875, 0.125, 0.625, 0.125, 0.625, 0.125, 0.6875, 0.125, 0.6875, 0.125, 0.6875, 0.125, 0.6875, 0.125, 0.75, 0.125, 0.75, 0.125, 0.625, 0.125, 0.625, 0.125, 0.6875, 0.125, 0.6875, 0.125, 0.625, 0.125, 0.625, 0.125, 0.6875, 0.125, 0.6875, 0.125, 0.6875, 0.125, 0.6875, 0.125, 0.75, 0.125, 0.75, 0.5, 1.0, 0.5, 1.0, 0.5625, 1.0, 0.5625, 1.0, 0.5, 1.0, 0.5, 1.0, 0.5625, 1.0, 0.5625, 1.0, 0.5625, 1.0, 0.5625, 1.0, 0.625, 1.0, 0.625, 1.0, 0.125, 0.625, 0.125, 0.625, 0.125, 0.6875, 0.125, 0.6875, 0.125, 0.625, 0.125, 0.625, 0.125, 0.6875, 0.125, 0.6875, 0.125, 0.6875, 0.125, 0.6875, 0.125, 0.75, 0.125, 0.75, 0.5, 1.0, 0.5, 1.0, 0.5625, 1.0, 0.5625, 1.0, 0.5, 1.0, 0.5, 1.0, 0.5625, 1.0, 0.5625, 1.0, 0.5625, 1.0, 0.5625, 1.0, 0.625, 1.0, 0.625, 1.0, 0.5, 0.75, 0.5, 0.75, 0.4375, 0.75, 0.4375, 0.75, 0.5, 0.75, 0.5, 0.75, 0.4375, 0.75, 0.4375, 0.75, 0.4375, 0.75, 0.4375, 0.75, 0.375, 0.75, 0.375, 0.75, 0.5, 0.6875, 0.5, 0.75, 0.5625, 0.75, 0.5625, 0.6875, 0.5, 0.625, 0.5, 0.6875, 0.5625, 0.6875, 0.5625, 0.625, 0.5625, 0.625, 0.5625, 0.6875, 0.625, 0.6875, 0.625, 0.625, 0.625, 0.625, 0.625, 0.625, 0.625, 0.6875, 0.625, 0.6875, 0.625, 0.625, 0.625, 0.625, 0.625, 0.6875, 0.625, 0.6875, 0.625, 0.6875, 0.625, 0.6875, 0.625, 0.75, 0.625, 0.75, 0.625, 0.625, 0.625, 0.625, 0.625, 0.6875, 0.625, 0.6875, 0.625, 0.625, 0.625, 0.625, 0.625, 0.6875, 0.625, 0.6875, 0.625, 0.6875, 0.625, 0.6875, 0.625, 0.75, 0.625, 0.75, 0.625, 0.625, 0.625, 0.625, 0.625, 0.6875, 0.625, 0.6875, 0.625, 0.625, 0.625, 0.625, 0.625, 0.6875, 0.625, 0.6875, 0.625, 0.6875, 0.625, 0.6875, 0.625, 0.75, 0.625, 0.75, 0.5, 0.75, 0.5, 0.75, 0.4375, 0.75, 0.4375, 0.75, 0.5, 0.75, 0.5, 0.75, 0.4375, 0.75, 0.4375, 0.75, 0.4375, 0.75, 0.4375, 0.75, 0.375, 0.75, 0.375, 0.75, 0.625, 0.6875, 0.625, 0.75, 0.75, 0.75, 0.75, 0.6875, 0.625, 0.625, 0.625, 0.6875, 0.75, 0.6875, 0.75, 0.625, 0.75, 0.625, 0.75, 0.6875, 0.875, 0.6875, 0.875, 0.625, 0.5, 0.875, 0.5, 1.0, 0.5625, 1.0, 0.5625, 0.875, 0.5, 0.75, 0.5, 0.875, 0.5625, 0.875, 0.5625, 0.75, 0.5625, 0.75, 0.5625, 0.875, 0.625, 0.875, 0.625, 0.75, 0.5, 0.75, 0.5, 0.75, 0.4375, 0.75, 0.4375, 0.75, 0.5, 0.75, 0.5, 0.75, 0.4375, 0.75, 0.4375, 0.75, 0.4375, 0.75, 0.4375, 0.75, 0.375, 0.75, 0.375, 0.75, 0.25, 0.75, 0.375, 0.7169, 0.2531, 0.6888, 0.2531, 0.6888, 0.375, 0.6837, 0.375, 0.6544, 0.125, 0.6875, 0.125, 0.75, 0.25, 0.75, 0.2531, 0.6888, 0.375, 0.7301, 0.375, 0.75, 0.375, 0.75, 0.375, 0.7169, 0.375, 0.6837, 0.2531, 0.6888, 0.375, 0.7169, 0.25, 0.75, 0.375, 0.75, 0.375, 0.7169, 0.375, 0.75, 0.375, 0.75, 0.375, 0.75, 0.375, 0.7034, 0.375, 0.7169, 0.375, 0.7169, 0.375, 0.6902, 0.375, 0.6837, 0.375, 0.6967, 0.375, 0.6902, 0.375, 0.7169, 0.375, 0.6967, 0.375, 0.7169, 0.375, 0.7034, 0.375, 0.7034, 0.375, 0.75, 0.375, 0.7101, 0.2531, 0.6888, 0.375, 0.6544, 0.2564, 0.625, 0.375, 0.6837, 0.375, 0.6763, 0.375, 0.625, 0.375, 0.625, 0.375, 0.661, 0.375, 0.625, 0.375, 0.6763, 0.375, 0.6688, 0.375, 0.625, 0.375, 0.625, 0.375, 0.6391, 0.375, 0.625, 0.375, 0.6391, 0.375, 0.625, 0.375, 0.6533, 0.375, 0.6533, 0.375, 0.625, 0.375, 0.661, 0.375, 0.7178, 0.375, 0.6875, 0.375, 0.6856, 0.375, 0.6856, 0.375, 0.6875, 0.375, 0.6772, 0.375, 0.6688, 0.375, 0.6391, 0.375, 0.6611, 0.375, 0.6611, 0.375, 0.6391, 0.375, 0.6533, 0.375, 0.6772, 0.375, 0.6391, 0.375, 0.6688, 0.375, 0.6875, 0.375, 0.6391, 0.375, 0.6772, 0.375, 0.6875, 0.375, 0.7178, 0.375, 0.75])
me_cube_001.use_remesh_fix_poles = True
me_cube_001.use_remesh_preserve_attributes = False
me_cube_001.use_mirror_vertex_groups = False
me_cube_001.update()

# ---- objects
ob_front = bpy.data.objects.new('Front', None)
ob_side = bpy.data.objects.new('Side', None)
ob_chicken = bpy.data.objects.new('Chicken', me_cube_001)

# ---- transforms, parenting, visibility, modifiers, constraints
ob_front.location = (0.0, 0.0, 5.0)
ob_front.rotation_euler = (-1.571, 3.146, -1.571)
ob_front.scale = (10.0, 10.0, 1.0)
ob_front.empty_display_type = 'IMAGE'
ob_front.lineart.crease_threshold = 0.0
ob_side.location = (0.0, 0.0, 5.0)
ob_side.rotation_euler = (1.571, 0.0, 3.142)
ob_side.scale = (10.0, 10.0, 1.0)
ob_side.empty_display_type = 'IMAGE'
ob_side.lineart.crease_threshold = 0.0
ob_chicken.location = (-0.346, -6.286e-07, 4.67)
ob_chicken.rotation_euler = (0.0, 0.0, 3.142)
ob_chicken.lineart.crease_threshold = 0.0

# ---- collection membership
col_collection.objects.link(ob_front)
col_collection.objects.link(ob_side)
col_collection.objects.link(ob_chicken)

# ---- scene / render settings (as saved in the file)
scene.frame_start = 1; scene.frame_end = 250; scene.frame_set(1)
scene.render.engine = 'BLENDER_EEVEE_NEXT'
scene.cycles.use_denoising = False
scene.cycles.samples = 128
scene.cycles.sampling_pattern = 'TABULATED_SOBOL'
scene.cycles.use_adaptive_sampling = False
scene.cycles.use_light_tree = False
scene.view_settings.view_transform = 'Filmic'
bpy.context.view_layer.update()

# ---- added for rendering (the .blend has no active camera and no usable light): camera, sun
cam_auto = bpy.data.cameras.new('AutoCamera')
cam_auto.lens = 50.0
cam_auto.sensor_width = 36.0
cam_auto.clip_end = 1000.0
ob_auto_camera = bpy.data.objects.new('AutoCamera', cam_auto)
scene.collection.objects.link(ob_auto_camera)
ob_auto_camera.location = (10.3765, -11.9729, 12.5105)
ob_auto_camera.rotation_euler = (1.09748, -7.21219e-08, 0.694738)
scene.camera = ob_auto_camera
light_auto_sun = bpy.data.lights.new('AutoSun', 'SUN')
light_auto_sun.energy = 3.0
light_auto_sun.angle = 0.0523599
ob_auto_sun = bpy.data.objects.new('AutoSun', light_auto_sun)
scene.collection.objects.link(ob_auto_sun)
ob_auto_sun.rotation_euler = (0.872665, 0.174533, 0.523599)
bpy.context.view_layer.update()

